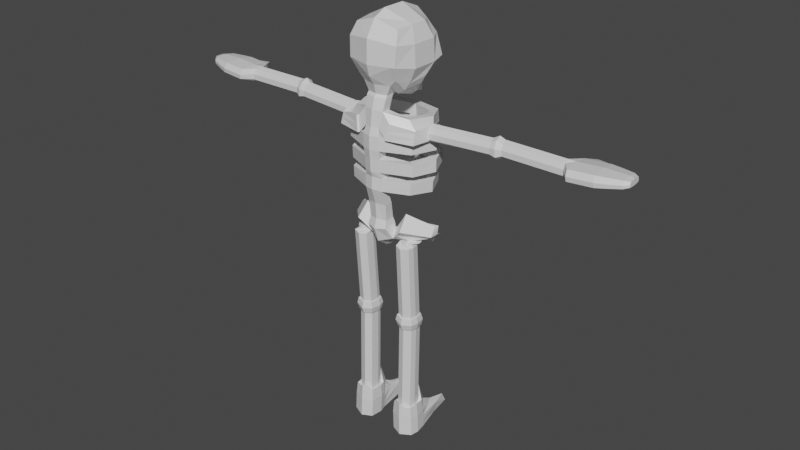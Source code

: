 # Source: Skeleton.blend  (saved by Blender 2.80.75; exported with 4.5.12 LTS)
import bpy
from mathutils import Matrix  # noqa: F401  (used for matrix-valued properties, if any)

bpy.ops.wm.read_factory_settings(use_empty=True)
scene = bpy.context.scene
scene.name = 'Scene'

# ---- collections
col_collection = bpy.data.collections.new('Collection'); scene.collection.children.link(col_collection)

# ---- materials (node trees are filled in below, after node groups)
mat_material = bpy.data.materials.new('Material')
mat_material.alpha_threshold = 0.0
mat_material.use_transparent_shadow = False
mat_material.line_color = (0.0, 0.0, 0.0, 1.0)

# ---- material node trees
mat_material.use_nodes = True; mat_material.node_tree.nodes.clear()
_N = mat_material.node_tree.nodes; _L = mat_material.node_tree.links
n0 = _N.new('ShaderNodeOutputMaterial'); n0.name = 'Material Output'; n0.location = (300, 300)
n1 = _N.new('ShaderNodeBsdfPrincipled'); n1.name = 'Principled BSDF'; n1.location = (10, 300)
n1.distribution = 'GGX'
n1.subsurface_method = 'BURLEY'
n1.inputs[2].default_value = 0.4
n1.inputs[3].default_value = 1.45
n1.inputs[27].default_value = (0.0, 0.0, 0.0, 1.0)
n1.inputs[28].default_value = 1.0
_L.new(n1.outputs[0], n0.inputs[0])
n0.is_active_output = True

# ---- world
world_world = bpy.data.worlds.new('World'); scene.world = world_world
world_world.use_nodes = True; world_world.node_tree.nodes.clear()
_N = world_world.node_tree.nodes; _L = world_world.node_tree.links
n0 = _N.new('ShaderNodeOutputWorld'); n0.name = 'World Output'; n0.location = (300, 300)
n1 = _N.new('ShaderNodeBackground'); n1.name = 'Background'; n1.location = (10, 300)
n1.inputs[0].default_value = (0.05088, 0.05088, 0.05088, 1.0)
_L.new(n1.outputs[0], n0.inputs[0])
n0.is_active_output = True
world_world.color = (0.05088, 0.05088, 0.05088)
world_world.use_sun_shadow = False
world_world.sun_shadow_jitter_overblur = 0.0

# ---- meshes
me_cube = bpy.data.meshes.new('Cube')
me_cube.from_pydata([(0.5337, 0.3061, 3.045), (0.5758, 0.4853, 2.227), (-0.4424, 0.4571, 3.072), (-0.6393, 0.0, 0.06368), (-0.6626, 0.0, 2.211), (0.6454, 0.0, 3.174), (-0.509, 0.0, 3.225), (0.7702, 0.0, 2.086), (0.1778, 0.5719, 2.138), (-0.1817, 0.5015, 2.065), (-0.09369, 0.4895, 3.102), (0.2433, 0.4895, 3.102), (0.336, 0.0, 2.099), (-0.1431, 0.0, 1.937), (-0.2429, 0.0, 3.344), (0.2331, 0.0, 3.344), (0.6206, 0.4575, 2.799), (0.6441, 0.5698, 2.397), (-0.5635, 0.5214, 2.832), (-0.5838, 0.5041, 2.445), (0.7802, 0.0, 2.797), (0.8568, 0.0, 2.337), (-0.3675, 0.3963, -2.743), (-0.7277, 0.0, 2.44), (-0.185, 0.6171, 2.796), (-0.1898, 0.6407, 2.367), (0.08187, 0.4233, -2.752), (0.3378, 0.6407, 2.367), (-0.5871, 0.1795, 0.04657), (-0.3778, 0.0, 0.05889), (0.652, 0.2402, 2.09), (-0.4042, 0.1664, 0.0465), (0.05778, 0.3701, 2.099), (0.6611, 0.0, 2.07), (-0.2258, 0.2411, 1.858), (0.6456, 0.1694, 2.042), (-0.5498, 0.0, 2.04), (0.698, 0.0, 1.821), (0.5862, 0.2023, 1.832), (0.1594, 0.4877, 1.978), (-0.2024, 0.4133, 1.938), (0.1592, 0.3585, 1.953), (0.5893, 0.0, 1.837), (-0.1967, 0.2602, 1.834), (-0.4613, 0.2988, 2.05), (0.5162, 0.1371, 1.857), (-0.466, 0.4223, 2.171), (0.6625, 0.0, 1.666), (0.5504, 0.1913, 1.677), (0.2297, 0.3412, 1.794), (0.2349, 0.2186, 1.7), (0.5538, 0.0, 1.681), (0.4804, 0.1262, 1.702), (-0.2464, 0.1957, 1.849), (-0.2187, 0.0, 1.85), (-0.44, 0.2099, 1.851), (-0.4956, 0.0, 1.856), (-0.2889, 0.2025, 1.793), (-0.2612, 0.0, 1.793), (-0.4826, 0.2166, 1.794), (-0.5382, 0.0, 1.799), (-0.3588, 0.1906, 1.562), (-0.3296, 0.0, 1.56), (-0.5515, 0.2031, 1.581), (-0.6048, 0.0, 1.592), (-0.411, 0.1349, 1.276), (-0.3828, 0.0, 1.266), (-0.5957, 0.146, 1.277), (-0.6466, 0.0, 1.27), (-0.4302, 0.1702, 1.119), (-0.4015, 0.0, 1.12), (-0.6312, 0.1849, 1.121), (-0.6888, 0.0, 1.126), (-0.4344, 0.1667, 0.8499), (-0.4057, 0.0, 0.8506), (-0.6354, 0.1814, 0.8514), (-0.6931, 0.0, 0.8566), (-0.4138, 0.1521, 0.6899), (-0.3849, 0.0, 0.6488), (-0.6161, 0.1669, 0.678), (-0.6745, 0.0, 0.6793), (-0.3717, 0.0, 0.389), (-0.6029, 0.1634, 0.4182), (-0.6612, 0.0, 0.4195), (-0.224, 0.4653, 1.452), (-0.3129, 0.611, 1.463), (-0.2822, 0.4792, 1.238), (-0.371, 0.625, 1.249), (-0.2465, 0.5545, 1.084), (-0.3796, 0.7149, 1.091), (-0.2514, 0.5559, 0.8348), (-0.3845, 0.7163, 0.8417), (-0.2374, 0.5505, 0.6212), (-0.2422, 0.5518, 0.3807), (-0.348, 0.7123, 0.6366), (-0.3369, 0.7135, 0.3964), (0.1468, 0.6221, 1.433), (0.1436, 0.7927, 1.445), (0.1112, 0.6389, 1.205), (0.108, 0.8095, 1.217), (0.09786, 0.7085, 1.081), (0.0909, 0.8948, 1.07), (0.09445, 0.7123, 0.8319), (0.1001, 0.8985, 0.8333), (0.09155, 0.7109, 0.651), (0.08815, 0.7145, 0.4105), (0.09723, 0.8986, 0.6524), (0.09383, 0.9023, 0.412), (0.4118, 0.4775, 1.396), (0.5512, 0.5761, 1.405), (0.4139, 0.498, 1.165), (0.5533, 0.5966, 1.174), (0.4215, 0.5553, 1.077), (0.5748, 0.6612, 1.079), (0.4226, 0.5603, 0.8283), (0.5758, 0.6662, 0.8297), (0.4275, 0.5589, 0.6473), (0.4284, 0.5638, 0.4068), (0.582, 0.6657, 0.6487), (0.5829, 0.6706, 0.4082), (0.6212, 0.0, 1.343), (0.7619, 0.0, 1.345), (0.6359, 0.0, 1.125), (0.7766, 0.0, 1.127), (-0.6236, 0.0, 0.3104), (-0.5714, 0.1984, 0.2931), (0.6426, 0.0, 0.8111), (0.7959, 0.0, 0.8125), (0.6498, 0.0, 0.6304), (0.6503, 0.0, 0.3894), (-0.3621, 0.0, 0.3056), (0.8049, 0.0, 0.3908), (0.714, 0.1244, 1.361), (0.7287, 0.1413, 1.142), (0.5736, 0.1005, 1.357), (0.5883, 0.1175, 1.138), (0.754, 0.1398, 0.3984), (0.5995, 0.1154, 0.397), (0.7531, 0.1387, 0.6389), (0.5986, 0.1143, 0.6375), (0.5922, 0.1242, 0.8186), (-0.3885, 0.1853, 0.293), (0.7455, 0.1485, 0.82), (0.6416, 0.0, 1.06), (0.7949, 0.0, 1.061), (0.7445, 0.1473, 1.069), (0.5912, 0.1231, 1.067), (0.804, 0.0, 0.6313), (-0.3741, 0.0, 0.3889), (-0.4005, 0.1486, 0.4301), (-0.2709, 0.5366, 0.26), (-0.2747, 0.5231, 0.04344), (-0.3574, 0.6821, 0.2512), (-0.3612, 0.6686, 0.03469), (0.07275, 0.6809, 0.2323), (0.0702, 0.6695, 0.01565), (0.0776, 0.85, 0.2222), (0.07504, 0.8386, 0.00552), (0.3721, 0.5443, 0.2396), (0.3734, 0.5341, 0.02288), (0.5113, 0.6408, 0.2347), (0.5127, 0.6305, 0.01799), (0.6392, 0.0, 0.2848), (0.6276, 0.0, 0.05529), (0.767, 0.0, 0.0569), (0.7209, 0.1662, 0.05253), (0.5815, 0.1438, 0.05241), (0.7322, 0.1797, 0.2816), (0.5927, 0.1574, 0.2815), (0.7783, 0.0, 0.2859), (0.6392, 0.0, 0.2848), (0.7783, 0.0, 0.2859), (0.7322, 0.1797, 0.2816), (0.5927, 0.1574, 0.2815), (-0.6051, 0.2995, 1.09), (-0.561, 0.3567, 1.395), (-0.3804, 0.7785, 1.062), (-0.3223, 0.7645, 1.277), (-0.6416, 0.3195, 1.096), (-0.5975, 0.3767, 1.4), (-0.4962, 0.8473, 1.086), (-0.438, 0.8333, 1.3), (0.06337, 0.8923, 1.062), (0.1118, 0.8718, 1.324), (-0.1701, 0.9142, 1.093), (-0.09608, 0.8937, 1.383), (0.01887, 0.9234, 1.097), (0.07275, 0.9043, 1.317), (-0.1578, 0.9439, 1.125), (-0.1076, 0.9247, 1.333), (-0.3802, 0.7989, 1.289), (-0.5792, 0.3667, 1.398), (-0.6234, 0.3095, 1.093), (-0.4383, 0.8129, 1.074), (0.03531, 0.8828, 1.363), (-0.04971, 0.9032, 1.049), (-0.005529, 0.9145, 1.372), (-0.08322, 0.9336, 1.071), (-0.3562, 0.0, 1.413), (-0.3849, 0.1627, 1.419), (-0.5736, 0.1745, 1.429), (-0.6257, 0.0, 1.431), (-0.2531, 0.4723, 1.345), (-0.342, 0.618, 1.356), (0.129, 0.6305, 1.319), (0.1258, 0.8011, 1.331), (0.4128, 0.4878, 1.281), (0.5523, 0.5864, 1.29), (0.6286, 0.0, 1.234), (0.7692, 0.0, 1.236), (0.581, 0.109, 1.248), (0.7214, 0.1328, 1.251), (-0.583, 0.3281, 1.243), (-0.3514, 0.7715, 1.17), (-0.6196, 0.3481, 1.248), (-0.4671, 0.8403, 1.193), (0.1242, 0.8821, 1.186), (-0.1386, 0.9039, 1.226), (0.08335, 0.9139, 1.195), (-0.1593, 0.9343, 1.235), (-0.6013, 0.3381, 1.245), (-0.3019, 0.183, -0.2665), (-0.4847, 0.1961, -0.2665), (-0.5369, 0.0, -0.2494), (-0.2754, 0.0, -0.2542), (-0.2437, 0.171, -0.594), (-0.4582, 0.1863, -0.5939), (-0.5194, 0.0, -0.5739), (-0.2127, 0.0, -0.5795), (-0.2201, 0.1974, -0.6949), (-0.5048, 0.2064, -0.7388), (-0.5774, 0.0, -0.7649), (-0.1701, 0.0, -0.7111), (-0.2238, 0.2281, -0.8291), (-0.3478, 0.2519, -0.9831), (-0.4723, 0.0, -1.061), (-0.1774, 0.0, -0.8226), (0.02934, 0.2252, -1.097), (0.03065, 0.2307, -1.145), (-0.2193, 0.0, -1.233), (0.07565, 0.0, -1.091), (0.3208, 0.0865, -1.072), (0.5054, 0.1163, -1.166), (0.6203, 0.0, -1.221), (0.4, 0.0, -1.079), (-0.2178, 0.4622, -0.4534), (-0.4586, 0.5018, -0.7352), (-0.02888, 0.4873, -0.7142), (0.0246, 0.4748, -0.9879), (0.04916, 0.7571, -0.9976), (0.2183, 0.7519, -1.096), (0.104, 0.8827, -0.7081), (-0.03735, 0.9059, -0.8735), (0.1917, 0.9021, -0.7119), (0.1616, 0.9035, -0.8772), (0.1811, 0.07313, -1.241), (0.1838, 0.3691, -1.112), (0.5216, 0.5458, -1.166), (0.4249, 0.7837, -0.9949), (0.08142, 0.6947, -0.7131), (-0.05689, 0.6724, -0.5808), (0.04074, 0.6966, -0.9364), (0.07212, 0.4988, -1.125), (-0.4466, 0.5087, -1.088), (-0.248, 0.7039, -0.8043), (0.3044, 0.5764, -1.053), (0.3514, 0.3095, -1.204), (-0.2208, 0.3452, -0.6412), (-0.4032, 0.3769, -0.8591), (0.02763, 0.3528, -1.066), (0.0002282, 0.3562, -0.9058), (0.005907, 0.8315, -0.9355), (0.19, 0.8277, -0.9868), (0.1825, 0.2211, -1.177), (0.4733, 0.6648, -1.08), (0.3279, 0.4429, -1.129), (-0.1986, 0.6042, -0.8973), (-0.1586, 0.2413, -1.064), (-0.3458, 0.0, -1.147), (-0.09721, 0.2267, -0.9632), (-0.0509, 0.0, -0.9567), (-0.1233, 0.4747, -0.5838), (0.1337, 0.7545, -1.047), (0.06214, 0.9047, -0.8753), (0.1479, 0.8924, -0.71), (-0.04925, 0.4982, -0.9849), (0.01226, 0.6835, -0.6469), (0.09794, 0.8296, -0.9612), (-0.1103, 0.3507, -0.7735), (-0.2098, 0.5858, -0.9747), (-0.2137, 0.4832, -0.9827), (-0.1036, 0.6041, -0.9812), (-0.1018, 0.5092, -0.9836), (-0.2399, 0.5456, -0.9738), (-0.1555, 0.4577, -0.9764), (-0.1579, 0.6214, -0.9772), (-0.08161, 0.5474, -0.9835), (-0.2941, 0.3969, -1.013), (-0.2847, 0.6462, -0.9936), (-0.0265, 0.6906, -1.009), (-0.02218, 0.4601, -1.015), (-0.3577, 0.5485, -0.9916), (-0.1527, 0.335, -0.9978), (-0.1585, 0.7327, -0.9998), (0.02691, 0.5528, -1.015), (-0.2626, 0.6772, -1.071), (-0.04953, 0.5247, -1.084), (-0.2104, 0.3597, -1.09), (-0.3834, 0.6605, -1.069), (-0.3912, 0.3645, -1.074), (-0.1123, 0.6482, -1.076), (-0.11, 0.3899, -1.089), (-0.3307, 0.4929, -2.885), (-0.1468, 0.662, -2.876), (0.06629, 0.509, -2.883), (-0.09462, 0.3439, -2.88), (-0.2676, 0.6453, -2.874), (-0.2754, 0.3495, -2.865), (0.003486, 0.6328, -2.88), (0.005781, 0.374, -2.881), (-0.3653, 0.4915, -4.711), (-0.1813, 0.66, -4.694), (0.03177, 0.5075, -4.708), (-0.1291, 0.3424, -4.713), (-0.3021, 0.6432, -4.692), (-0.3099, 0.3473, -4.698), (-0.03104, 0.631, -4.699), (-0.02874, 0.3726, -4.713), (0.1477, 2.147, 1.24), (0.1371, 2.138, 1.362), (-0.09497, 2.168, 1.28), (-0.0433, 2.158, 1.378), (0.05878, 2.148, 1.417), (-0.01891, 2.167, 1.116), (0.08318, 2.157, 1.142), (-0.09352, 2.177, 1.171), (0.1853, 2.366, 1.251), (0.2128, 2.253, 1.238), (0.1988, 2.24, 1.399), (-0.1072, 2.282, 1.291), (-0.03906, 2.268, 1.421), (0.09559, 2.254, 1.472), (-0.006879, 2.281, 1.075), (0.1278, 2.267, 1.109), (-0.1053, 2.295, 1.147), (0.1986, 3.594, 1.241), (0.1747, 2.356, 1.374), (-0.05736, 2.388, 1.291), (-0.005695, 2.377, 1.39), (0.09639, 2.367, 1.428), (0.0187, 2.387, 1.127), (0.1208, 2.376, 1.153), (-0.05591, 2.398, 1.182), (0.1884, 3.583, 1.363), (-0.0447, 3.606, 1.281), (0.007314, 3.598, 1.379), (0.1097, 3.591, 1.417), (0.03133, 3.608, 1.117), (0.1338, 3.601, 1.142), (-0.04364, 3.616, 1.171), (-0.3705, 0.7377, -5.272), (-0.3531, 0.6962, -4.639), (-0.1861, 0.7194, -4.642), (-0.1869, 0.7632, -5.275), (-0.3824, 0.288, -5.28), (-0.3639, 0.2873, -4.647), (-0.4404, 0.4865, -4.56), (-0.4665, 0.5071, -5.301), (-0.1141, 0.2806, -4.668), (0.02146, 0.6793, -4.649), (0.1082, 0.5086, -4.301), (0.02463, 0.3223, -4.667), (0.04142, 0.7191, -5.283), (1.053, 0.4943, -5.305), (0.04491, 0.3265, -5.303), (-0.1077, 0.2806, -5.303), (-0.1764, 0.52, -5.299), (-0.3688, 0.7321, -5.141), (-0.3671, 0.7264, -5.01), (-0.3653, 0.7207, -4.878), (-0.1817, 0.7462, -4.881), (-0.1835, 0.7519, -5.012), (-0.1852, 0.7575, -5.144), (-0.3807, 0.2823, -5.149), (-0.3789, 0.2766, -5.018), (-0.3772, 0.271, -4.886), (-0.4613, 0.4901, -4.906), (-0.4631, 0.4958, -5.038), (-0.4648, 0.5014, -5.169), (0.04315, 0.7135, -5.152), (0.04488, 0.7078, -5.02), (0.04661, 0.7021, -4.889), (0.2962, 0.4953, -4.839), (0.5472, 0.4767, -4.99), (0.9375, 0.4949, -5.085), (0.04664, 0.3208, -5.172), (0.04837, 0.3151, -5.04), (0.0501, 0.3095, -4.909), (-0.1025, 0.2636, -4.909), (-0.1042, 0.2693, -5.041), (-0.106, 0.2749, -5.172), (-0.3755, 0.3144, -0.9211), (0.01478, 0.2907, -1.002), (0.02754, 0.7943, -0.9666), (-0.2223, 0.2866, -0.7352), (0.02914, 0.2917, -1.106), (0.2042, 0.7898, -1.042), (0.1818, 0.1471, -1.209), (0.4975, 0.6053, -1.123), (0.3396, 0.3762, -1.166), (-0.1037, 0.2887, -0.8684), (0.1158, 0.792, -1.004), (-0.2268, 0.5144, -0.9783), (-0.1307, 0.6127, -0.9792), (-0.3259, 0.4727, -1.002), (-0.09251, 0.7117, -1.005), (-0.415, 0.5846, -1.078), (-0.08093, 0.5865, -1.08), (-0.2992, 0.5691, -2.879), (0.03489, 0.5709, -2.881), (-0.3337, 0.5673, -4.702), (0.0003657, 0.5692, -4.703), (-0.3967, 0.5914, -4.652), (0.06486, 0.594, -4.475), (-0.4185, 0.6224, -5.286), (0.5694, 0.574, -5.3), (0.1727, 0.5925, -4.821), (0.3565, 0.5891, -4.969), (0.6204, 0.5941, -5.075), (-0.4133, 0.6054, -4.892), (-0.4151, 0.6111, -5.024), (-0.4168, 0.6168, -5.155), (-0.02232, 0.678, -0.6138), (-0.1655, 0.3479, -0.7074), (-0.1605, 0.2274, -0.8961), (-0.1142, 0.0, -0.8897), (-0.1706, 0.4685, -0.5186), (0.09146, 0.7558, -1.022), (0.0124, 0.9053, -0.8744), (0.1259, 0.8875, -0.7091), (0.05193, 0.8305, -0.9484), (-0.0926, 0.5757, -0.9823), (0.0002076, 0.6217, -1.012), (-0.07979, 0.4573, -1.087), (0.03603, 0.4415, -2.882), (0.001513, 0.44, -4.71), (0.06644, 0.4155, -4.484), (0.571, 0.3955, -5.31), (0.1743, 0.414, -4.83), (0.3581, 0.4106, -4.978), (0.622, 0.4156, -5.084), (-0.163, 0.2876, -0.8018), (0.07169, 0.7932, -0.9853), (-0.4091, 0.0, -1.104), (-0.2532, 0.2466, -1.024), (-0.1846, 0.4705, -0.9795), (-0.2234, 0.3659, -1.005), (-0.4189, 0.4366, -1.081), (-0.3031, 0.4212, -2.875), (-0.3376, 0.4194, -4.704), (-0.4021, 0.3869, -4.547), (-0.4245, 0.3975, -5.29), (-0.4193, 0.3805, -4.896), (-0.421, 0.3862, -5.028), (-0.4227, 0.3919, -5.159), (0.4416, 3.715, 1.255), (0.4328, 3.706, 1.351), (-0.2589, 3.773, 1.283), (-0.1995, 3.76, 1.389), (0.133, 3.732, 1.402), (0.073, 3.754, 1.164), (0.3915, 3.727, 1.177), (-0.2467, 3.782, 1.195), (0.4438, 4.42, 1.293), (0.4768, 4.202, 1.277), (0.468, 4.193, 1.373), (-0.2237, 4.26, 1.305), (-0.1643, 4.247, 1.411), (0.1682, 4.219, 1.424), (0.1082, 4.242, 1.186), (0.4267, 4.214, 1.199), (-0.2115, 4.269, 1.217), (0.3984, 4.652, 1.31), (0.4362, 4.413, 1.375), (-0.1557, 4.47, 1.317), (-0.1049, 4.459, 1.407), (0.1797, 4.435, 1.418), (0.1283, 4.454, 1.215), (0.4009, 4.431, 1.227), (-0.1453, 4.478, 1.242), (0.3324, 4.756, 1.321), (0.3924, 4.646, 1.375), (-0.07308, 4.691, 1.329), (-0.0331, 4.682, 1.401), (0.1907, 4.663, 1.409), (0.1503, 4.678, 1.249), (0.3646, 4.66, 1.258), (-0.06488, 4.697, 1.27), (0.3283, 4.751, 1.365), (0.01033, 4.782, 1.334), (0.03764, 4.776, 1.383), (0.1905, 4.764, 1.389), (0.1629, 4.774, 1.279), (0.3093, 4.761, 1.285), (0.01594, 4.786, 1.293), (0.1754, 4.769, 1.332), (0.09045, 3.996, 1.175), (-0.2292, 4.023, 1.206), (0.4591, 3.956, 1.266), (0.4089, 3.968, 1.188), (-0.182, 4.002, 1.4), (-0.2414, 4.014, 1.294), (0.4502, 3.947, 1.362), (0.1505, 3.973, 1.413), (0.6398, 3.859, 1.205), (0.6358, 3.847, 1.301), (0.5926, 3.835, 1.127), (0.5616, 4.029, 1.216), (0.5144, 4.004, 1.138), (0.5576, 4.017, 1.312), (0.7391, 3.948, 1.164), (0.7358, 3.939, 1.243), (0.7008, 3.928, 1.102), (0.6757, 4.085, 1.173), (0.6374, 4.066, 1.11), (0.6724, 4.076, 1.251), (-0.3472, 0.4951, -2.629), (-0.284, 0.6475, -2.617), (-0.1111, 0.3461, -2.625), (-0.2918, 0.3516, -2.61), (-0.1632, 0.6641, -2.619), (-0.01299, 0.635, -2.624), (0.04981, 0.5112, -2.627), (-0.0107, 0.3763, -2.626), (-0.3156, 0.5713, -2.623), (0.01841, 0.5731, -2.625), (0.01956, 0.4438, -2.627), (-0.3195, 0.4234, -2.62), (-0.3057, 0.6704, -2.617), (-0.2897, 0.6683, -2.866), (-0.3148, 0.3275, -2.609), (-0.2988, 0.3254, -2.856), (0.008409, 0.6559, -2.624), (0.02439, 0.6538, -2.873), (0.01107, 0.3561, -2.627), (0.02705, 0.3539, -2.875), (-0.3423, 0.5821, -2.624), (-0.3263, 0.58, -2.873), (0.0448, 0.5842, -2.626), (0.06079, 0.582, -2.875), (0.04613, 0.4343, -2.628), (0.06211, 0.4321, -2.876), (-0.3468, 0.4107, -2.62), (-0.3309, 0.4085, -2.868), (-0.3629, 0.4916, -2.879), (-0.3789, 0.4938, -2.631), (-0.0893, 0.319, -2.873), (-0.1053, 0.3212, -2.626), (-0.1497, 0.6876, -2.869), (-0.1657, 0.6897, -2.62), (0.09718, 0.5103, -2.876), (0.08119, 0.5125, -2.628), (-0.509, 0.0, 3.225), (-0.4531, 0.3836, 3.096), (0.5337, 0.3061, 3.045), (0.6454, 0.0, 3.174), (0.2416, 0.4108, 3.141), (0.2331, 0.0, 3.344), (-0.1177, 0.4108, 3.141), (-0.2429, 0.0, 3.344), (0.122, 0.5127, -2.753), (-0.09126, 0.294, -2.75), (-0.7277, 0.0, 2.44), (-0.607, 0.423, 2.445), (-0.7159, 0.0, 2.906), (-0.588, 0.4376, 2.844), (-0.4756, 0.2507, 2.049), (-0.5498, 0.0, 2.04), (-0.4977, 0.3544, 2.177), (-0.6626, 0.0, 2.211), (-0.4489, 0.1761, 1.851), (-0.4898, 0.02174, 1.855), (-0.4915, 0.1818, 1.795), (-0.5324, 0.02244, 1.799), (-0.5601, 0.1705, 1.583), (-0.5992, 0.02105, 1.591), (-0.6039, 0.1225, 1.276), (-0.6413, 0.01512, 1.271), (-0.6404, 0.1551, 1.121), (-0.6829, 0.01915, 1.125), (-0.6447, 0.1522, 0.8522), (-0.6871, 0.01879, 0.8561), (-0.6255, 0.14, 0.6782), (-0.6684, 0.01729, 0.6792), (-0.6122, 0.1371, 0.4184), (-0.6552, 0.01692, 0.4194), (-0.5955, 0.1506, 0.04932), (-0.6339, 0.01859, 0.06191), (-0.4, 0.1396, 0.04849), (-0.3805, 0.01724, 0.05761), (-0.5798, 0.1665, 0.2959), (-0.6182, 0.02055, 0.3086), (-0.3963, 0.1247, 0.4235), (-0.3768, 0.01539, 0.3932), (-0.3843, 0.1555, 0.295), (-0.3648, 0.0192, 0.3043), (-0.582, 0.1465, 1.429), (-0.6203, 0.01808, 1.431), (-0.4931, 0.1645, -0.2637), (-0.5315, 0.02031, -0.2511), (-0.2976, 0.1536, -0.2646), (-0.2782, 0.01896, -0.2554), (-0.468, 0.1564, -0.5907), (-0.5131, 0.0193, -0.5759), (-0.2387, 0.1435, -0.5917), (-0.2159, 0.01772, -0.581), (-0.5165, 0.1732, -0.743), (-0.5699, 0.02138, -0.7622), (-0.212, 0.1656, -0.6975), (-0.1753, 0.02045, -0.7094), (-0.3678, 0.2114, -0.9956), (-0.4594, 0.0261, -1.053), (-0.2163, 0.1914, -0.828), (-0.1822, 0.02363, -0.8233), (-0.009554, 0.1936, -1.159), (-0.1934, 0.0239, -1.224), (0.03679, 0.189, -1.096), (0.07085, 0.02334, -1.092), (0.5239, 0.09758, -1.175), (0.6084, 0.01205, -1.216), (0.3336, 0.07259, -1.073), (0.3918, 0.008962, -1.078), (-0.05569, 0.02348, -0.9574), (-0.08976, 0.1902, -0.9622), (-0.1887, 0.2025, -1.077), (-0.3264, 0.025, -1.138), (-0.119, 0.02356, -0.8903), (-0.153, 0.1908, -0.8951), (-0.2783, 0.2069, -1.037), (-0.3929, 0.02555, -1.096), (-0.1603, 0.7154, -2.744), (-0.3308, 0.3013, -2.73), (-0.5838, 0.5041, 2.445), (-0.4041, 0.4914, -2.756), (-0.7159, 0.0, 2.906), (0.08035, 0.5947, -2.751), (0.03874, 0.6767, -2.749), (-0.1898, 0.6407, 2.367), (0.3426, 0.6171, 2.796), (-0.3623, 0.5924, -2.748), (0.04178, 0.3339, -2.752), (-0.7277, 0.0, 2.44), (-0.3205, 0.6933, -2.74), (-0.607, 0.423, 2.445), (0.6657, 0.3206, 2.724), (0.6832, 0.4153, 2.442), (0.779, 0.06724, 2.605), (0.8066, 0.09105, 2.424), (0.4945, 0.3126, 2.714), (0.512, 0.4073, 2.432), (0.6078, 0.05926, 2.595), (0.6354, 0.08307, 2.414)], [], [(575, 563, 2, 18), (648, 11, 0, 16), (20, 565, 5), (8, 1, 30), (569, 562, 6, 14), (565, 567, 15, 5), (567, 569, 14, 15), (594, 82, 125, 600), (82, 149, 141, 125), (18, 2, 10, 24), (24, 10, 11, 648), (9, 25, 27, 8), (544, 557, 571, 650), (46, 19, 25, 9), (548, 561, 570, 645), (1, 17, 21, 7, 30), (8, 27, 17, 1), (559, 542, 646, 640), (578, 573, 19, 46), (552, 555, 643, 22), (34, 44, 43), (45, 41, 50, 52), (576, 44, 55, 580), (34, 32, 12, 13), (32, 35, 33, 12), (32, 34, 43, 41), (9, 8, 39, 40), (38, 37, 47, 48), (42, 45, 52, 51), (40, 39, 49), (46, 9, 40), (31, 28, 153, 151), (49, 48, 52, 50), (46, 40, 43, 44), (40, 49, 50, 43), (52, 48, 47, 51), (577, 36, 4, 579), (39, 38, 48, 49), (41, 43, 50), (38, 39, 41, 45, 42, 37), (41, 39, 8, 32), (8, 30, 35, 32), (30, 7, 33, 35), (53, 54, 58, 57), (34, 13, 54, 53), (44, 34, 53, 55), (57, 58, 62, 61), (55, 53, 57, 59), (580, 55, 59, 582), (82, 79, 94, 95), (59, 57, 61, 63), (582, 59, 63, 584), (67, 65, 69, 71), (606, 200, 67, 586), (199, 198, 66, 65), (69, 70, 74, 73), (586, 67, 71, 588), (65, 66, 70, 69), (73, 74, 78, 77), (199, 65, 86, 202), (588, 71, 75, 590), (149, 82, 95, 93), (75, 73, 77, 79), (590, 75, 79, 592), (592, 79, 82, 594), (77, 78, 81, 149), (85, 84, 96, 97), (93, 95, 107, 105), (203, 85, 97, 205), (200, 63, 175, 212), (69, 73, 90, 88), (77, 149, 93, 92), (63, 61, 84, 85), (75, 71, 89, 91), (65, 67, 87, 86), (71, 69, 88, 89), (73, 75, 91, 90), (79, 77, 92, 94), (105, 107, 119, 117), (205, 97, 109, 207), (100, 102, 114, 112), (91, 89, 101, 103), (89, 88, 100, 101), (95, 94, 106, 107), (86, 87, 99, 98), (92, 93, 105, 104), (90, 91, 103, 102), (202, 86, 98, 204), (94, 92, 104, 106), (88, 90, 102, 100), (129, 137, 173, 170), (211, 132, 121, 209), (146, 140, 126, 143), (97, 96, 108, 109), (103, 101, 113, 115), (101, 100, 112, 113), (107, 106, 118, 119), (98, 99, 111, 110), (104, 105, 117, 116), (102, 103, 115, 114), (204, 98, 110, 206), (106, 104, 116, 118), (209, 208, 122, 123), (144, 143, 126, 127), (147, 128, 129, 131), (132, 134, 120, 121), (142, 145, 144, 127), (603, 148, 130, 605), (136, 138, 147, 131), (135, 133, 145, 146), (139, 137, 129, 128), (142, 127, 147, 138), (210, 135, 122, 208), (138, 139, 128, 147), (206, 110, 135, 210), (110, 111, 133, 135), (109, 108, 134, 132), (207, 109, 132, 211), (118, 116, 139, 138), (116, 117, 137, 139), (119, 118, 138, 136), (117, 119, 136, 137), (114, 115, 142, 140), (113, 112, 146, 145), (115, 113, 145, 142), (112, 114, 140, 146), (146, 145, 144, 143), (122, 135, 146, 143), (133, 123, 144, 145), (123, 122, 143, 144), (28, 125, 152, 153), (140, 142, 138, 139), (127, 126, 128, 147), (126, 140, 139, 128), (28, 31, 221, 222), (600, 125, 28, 596), (605, 130, 29, 599), (151, 153, 157, 155), (141, 31, 151, 150), (125, 141, 150, 152), (155, 157, 161, 159), (153, 152, 156, 157), (150, 151, 155, 154), (152, 150, 154, 156), (166, 165, 164, 163), (157, 156, 160, 161), (154, 155, 159, 158), (156, 154, 158, 160), (169, 162, 163, 164), (165, 167, 169, 164), (168, 166, 163, 162), (167, 168, 162, 169), (160, 158, 168, 167), (158, 159, 166, 168), (161, 160, 167, 165), (159, 161, 165, 166), (173, 172, 171, 170), (136, 131, 171, 172), (131, 129, 170, 171), (137, 136, 172, 173), (191, 190, 181, 179), (63, 85, 177, 175), (203, 87, 176, 213), (87, 67, 174, 176), (214, 179, 181, 215), (220, 191, 179, 214), (193, 192, 178, 180), (193, 180, 184, 195), (195, 184, 188, 197), (215, 181, 185, 217), (213, 176, 182, 216), (190, 177, 183, 194), (187, 218, 328, 329), (217, 185, 189, 219), (194, 183, 187, 196), (216, 182, 186, 218), (185, 194, 196, 189), (218, 186, 334, 328), (181, 190, 194, 185), (182, 195, 197, 186), (176, 193, 195, 182), (176, 174, 192, 193), (212, 175, 191, 220), (175, 177, 190, 191), (174, 212, 220, 192), (189, 196, 332, 331), (183, 216, 218, 187), (184, 217, 219, 188), (197, 188, 335, 333), (177, 213, 216, 183), (180, 215, 217, 184), (192, 220, 214, 178), (178, 214, 215, 180), (85, 203, 213, 177), (111, 207, 211, 133), (108, 206, 210, 134), (134, 210, 208, 120), (121, 120, 208, 209), (96, 204, 206, 108), (133, 211, 209, 123), (84, 202, 204, 96), (99, 205, 207, 111), (67, 200, 212, 174), (87, 203, 205, 99), (61, 199, 202, 84), (61, 62, 198, 199), (584, 63, 200, 606), (608, 222, 226, 612), (596, 28, 222, 608), (599, 29, 224, 611), (615, 228, 232, 619), (222, 221, 225, 226), (611, 224, 228, 615), (619, 232, 236, 623), (612, 226, 230, 616), (226, 225, 229, 230), (634, 277, 238, 624), (616, 230, 234, 620), (230, 229, 233, 234), (624, 238, 242, 628), (268, 267, 245, 246), (632, 280, 240, 627), (628, 242, 241, 630), (238, 237, 241, 242), (627, 240, 244, 631), (259, 261, 254, 253), (270, 269, 248, 247), (288, 270, 247, 281), (286, 259, 253, 284), (283, 284, 253, 254), (440, 271, 252, 438), (272, 254, 258, 274), (285, 292, 296, 282), (264, 260, 251, 252), (276, 264, 252, 271), (409, 266, 257, 408), (405, 238, 255, 407), (262, 250, 257, 266), (261, 248, 256, 265), (254, 261, 265, 258), (238, 262, 266, 255), (407, 255, 266, 409), (268, 246, 264, 276), (246, 245, 260, 264), (277, 294, 292, 285), (281, 247, 259, 286), (247, 248, 261, 259), (401, 268, 293, 412), (256, 273, 275, 265), (248, 269, 273, 256), (265, 275, 274, 258), (292, 294, 302, 300), (406, 272, 274, 408), (452, 403, 271, 440), (410, 402, 270, 288), (402, 405, 269, 270), (401, 404, 267, 268), (451, 410, 288, 433), (406, 411, 287, 272), (436, 281, 286, 432), (238, 277, 285, 262), (262, 285, 282, 250), (272, 287, 283, 254), (438, 439, 284, 283), (432, 286, 284, 439), (433, 288, 281, 436), (636, 435, 280, 632), (638, 454, 277, 634), (289, 295, 303, 298), (441, 296, 304, 442), (413, 295, 271, 403), (293, 289, 298, 301), (298, 303, 310, 305), (293, 268, 276, 289), (455, 290, 297, 456), (413, 291, 299, 415), (437, 441, 291, 249), (455, 454, 234, 290), (296, 292, 300, 304), (412, 293, 301, 414), (271, 295, 289, 276), (442, 304, 311, 443), (301, 298, 305, 308), (456, 297, 263, 457), (415, 299, 306, 417), (304, 300, 307, 311), (414, 301, 308, 416), (300, 302, 309, 307), (539, 558, 313, 316), (553, 554, 312, 458), (549, 560, 314, 419), (545, 556, 315, 319), (547, 539, 316, 418), (556, 541, 317, 315), (558, 543, 318, 313), (551, 545, 319, 444), (419, 314, 322, 421), (319, 315, 323, 327), (418, 316, 324, 420), (315, 317, 325, 323), (313, 318, 326, 321), (444, 319, 327, 445), (316, 313, 321, 324), (458, 312, 320, 459), (329, 328, 337, 338), (331, 332, 341, 340), (332, 329, 338, 341), (335, 330, 339, 344), (196, 187, 329, 332), (186, 197, 333, 334), (188, 219, 330, 335), (219, 189, 331, 330), (341, 338, 346, 349), (344, 339, 347, 352), (339, 340, 348, 347), (343, 342, 350, 351), (328, 334, 343, 337), (333, 335, 344, 342), (334, 333, 342, 343), (330, 331, 340, 339), (347, 348, 355, 354), (351, 350, 357, 358), (350, 352, 359, 357), (336, 351, 358, 345), (340, 341, 349, 348), (338, 337, 336, 346), (337, 343, 351, 336), (342, 344, 352, 350), (352, 347, 354, 359), (349, 346, 353, 356), (348, 349, 356, 355), (346, 336, 345, 353), (421, 322, 370, 423), (327, 323, 368, 371), (420, 324, 361, 422), (323, 325, 365, 368), (321, 326, 369, 362), (445, 327, 371, 446), (324, 321, 362, 361), (459, 320, 366, 460), (431, 377, 360, 424), (400, 383, 364, 375), (382, 389, 372, 363), (450, 395, 374, 447), (377, 382, 363, 360), (464, 388, 367, 461), (428, 394, 373, 425), (395, 400, 375, 374), (376, 372, 425, 373), (367, 424, 360, 376), (375, 364, 376), (373, 447, 374, 376), (376, 374, 375), (376, 360, 363), (372, 376, 363), (376, 364, 461, 367), (371, 368, 398, 397), (397, 398, 399, 396), (396, 399, 400, 395), (423, 370, 392, 426), (426, 392, 393, 427), (427, 393, 394, 428), (460, 366, 386, 462), (462, 386, 387, 463), (463, 387, 388, 464), (361, 362, 380, 379), (379, 380, 381, 378), (378, 381, 382, 377), (446, 371, 397, 448), (448, 397, 396, 449), (449, 396, 395, 450), (362, 369, 391, 380), (380, 391, 390, 381), (381, 390, 389, 382), (368, 365, 385, 398), (398, 385, 384, 399), (399, 384, 383, 400), (422, 361, 379, 429), (429, 379, 378, 430), (430, 378, 377, 431), (387, 430, 431, 388), (386, 429, 430, 387), (366, 422, 429, 386), (390, 427, 428, 389), (391, 426, 427, 390), (369, 423, 426, 391), (389, 428, 425, 372), (388, 431, 424, 367), (320, 420, 422, 366), (326, 421, 423, 369), (312, 418, 420, 320), (318, 419, 421, 326), (554, 547, 418, 312), (543, 549, 419, 318), (297, 414, 416, 263), (303, 415, 417, 310), (290, 412, 414, 297), (295, 413, 415, 303), (291, 413, 403, 249), (250, 282, 411, 406), (434, 279, 410, 451), (234, 233, 404, 401), (237, 238, 405, 402), (279, 237, 402, 410), (437, 249, 403, 452), (250, 406, 408, 257), (234, 401, 412, 290), (273, 407, 409, 275), (269, 405, 407, 273), (275, 409, 408, 274), (282, 437, 452, 411), (233, 434, 451, 404), (393, 449, 450, 394), (392, 448, 449, 393), (370, 446, 448, 392), (394, 450, 447, 373), (322, 445, 446, 370), (314, 444, 445, 322), (560, 551, 444, 314), (299, 442, 443, 306), (282, 296, 441, 437), (291, 441, 442, 299), (623, 236, 435, 636), (267, 433, 436, 245), (260, 432, 439, 251), (252, 251, 439, 438), (245, 436, 432, 260), (404, 451, 433, 267), (411, 452, 440, 287), (287, 440, 438, 283), (384, 463, 464, 383), (385, 462, 463, 384), (365, 460, 462, 385), (383, 464, 461, 364), (325, 459, 460, 365), (317, 458, 459, 325), (541, 553, 458, 317), (302, 456, 457, 309), (294, 277, 454, 455), (294, 455, 456, 302), (620, 234, 454, 638), (511, 510, 477, 476), (509, 506, 479, 480), (506, 507, 481, 479), (508, 509, 480, 474), (359, 354, 467, 472), (356, 353, 466, 469), (355, 356, 469, 468), (353, 345, 465, 466), (345, 358, 471, 465), (357, 359, 472, 470), (358, 357, 470, 471), (354, 355, 468, 467), (476, 477, 485, 484), (480, 479, 487, 488), (479, 481, 489, 487), (474, 480, 488, 473), (507, 511, 476, 481), (513, 512, 475, 478), (510, 513, 478, 477), (512, 508, 474, 475), (473, 488, 496, 482), (483, 473, 482, 491), (485, 486, 494, 493), (486, 483, 491, 494), (481, 476, 484, 489), (478, 475, 483, 486), (477, 478, 486, 485), (475, 474, 473, 483), (491, 482, 490, 498), (493, 494, 501, 500), (494, 491, 498, 501), (497, 492, 499, 504), (487, 489, 497, 495), (488, 487, 495, 496), (484, 485, 493, 492), (489, 484, 492, 497), (505, 502, 504, 499), (490, 503, 502, 505), (498, 490, 505, 501), (501, 505, 499, 500), (482, 496, 503, 490), (495, 497, 504, 502), (496, 495, 502, 503), (492, 493, 500, 499), (471, 509, 518, 516), (468, 469, 513, 510), (469, 466, 512, 513), (472, 467, 511, 507), (465, 471, 516, 514), (470, 472, 507, 506), (471, 470, 506, 509), (467, 468, 510, 511), (519, 515, 521, 525), (518, 517, 523, 524), (509, 508, 517, 518), (508, 512, 519, 517), (512, 466, 515, 519), (466, 465, 514, 515), (521, 520, 523, 525), (520, 522, 524, 523), (515, 514, 520, 521), (517, 519, 525, 523), (516, 518, 524, 522), (514, 516, 522, 520), (309, 457, 537, 529), (306, 443, 536, 532), (310, 417, 535, 531), (263, 416, 534, 526), (443, 311, 533, 536), (305, 310, 531, 530), (307, 309, 529, 528), (416, 308, 527, 534), (311, 307, 528, 533), (417, 306, 532, 535), (457, 263, 526, 537), (308, 305, 530, 527), (529, 537, 552, 540), (641, 22, 553, 541), (532, 536, 550, 561), (570, 26, 551, 560), (531, 535, 548, 542), (646, 645, 549, 543), (526, 534, 546, 555), (643, 649, 547, 554), (536, 533, 544, 550), (26, 650, 545, 551), (530, 531, 542, 559), (640, 646, 543, 558), (528, 529, 540, 557), (571, 641, 541, 556), (534, 527, 538, 546), (649, 652, 539, 547), (533, 528, 557, 544), (650, 571, 556, 545), (535, 532, 561, 548), (645, 570, 560, 549), (537, 526, 555, 552), (22, 643, 554, 553), (527, 530, 559, 538), (652, 640, 558, 539), (235, 621, 639, 453), (621, 620, 638, 639), (233, 622, 637, 434), (622, 623, 636, 637), (453, 639, 635, 278), (639, 638, 634, 635), (434, 637, 633, 279), (637, 636, 632, 633), (237, 626, 630, 241), (626, 627, 631, 630), (243, 629, 631, 244), (629, 628, 630, 631), (279, 633, 626, 237), (633, 632, 627, 626), (239, 625, 629, 243), (625, 624, 628, 629), (231, 617, 621, 235), (617, 616, 620, 621), (278, 635, 625, 239), (635, 634, 624, 625), (227, 613, 617, 231), (613, 612, 616, 617), (229, 618, 622, 233), (618, 619, 623, 622), (221, 610, 614, 225), (610, 611, 615, 614), (225, 614, 618, 229), (614, 615, 619, 618), (31, 598, 610, 221), (598, 599, 611, 610), (3, 597, 609, 223), (597, 596, 608, 609), (223, 609, 613, 227), (609, 608, 612, 613), (64, 585, 607, 201), (585, 584, 606, 607), (141, 604, 598, 31), (604, 605, 599, 598), (124, 601, 597, 3), (601, 600, 596, 597), (149, 602, 604, 141), (602, 603, 605, 604), (80, 593, 595, 83), (593, 592, 594, 595), (76, 591, 593, 80), (591, 590, 592, 593), (72, 589, 591, 76), (589, 588, 590, 591), (68, 587, 589, 72), (587, 586, 588, 589), (201, 607, 587, 68), (607, 606, 586, 587), (60, 583, 585, 64), (583, 582, 584, 585), (56, 581, 583, 60), (581, 580, 582, 583), (44, 576, 578, 46), (576, 577, 579, 578), (36, 577, 581, 56), (577, 576, 580, 581), (557, 540, 641, 571), (538, 559, 640, 652), (4, 23, 572, 579), (579, 572, 573, 578), (654, 16, 20, 656), (83, 595, 601, 124), (595, 594, 600, 601), (11, 10, 568, 566), (566, 568, 569, 567), (0, 11, 566, 564), (564, 566, 567, 565), (10, 2, 563, 568), (568, 563, 562, 569), (16, 0, 564), (16, 564, 565, 20), (644, 6, 562, 574), (574, 562, 563, 575), (17, 655, 657, 21), (654, 656, 660, 658), (555, 546, 649, 643), (17, 16, 654, 655), (572, 651, 653, 573), (651, 574, 575, 653), (23, 651, 572), (23, 644, 574, 651), (573, 653, 642, 19), (653, 575, 18, 642), (546, 538, 652, 649), (27, 648, 16, 17), (550, 544, 650, 26), (657, 656, 20, 21), (19, 642, 647, 25), (642, 18, 24, 647), (25, 647, 27), (647, 24, 648, 27), (659, 658, 660, 661), (656, 657, 661, 660), (655, 654, 658, 659), (657, 655, 659, 661), (542, 548, 645, 646), (561, 550, 26, 570), (540, 552, 22, 641)])
_uv = me_cube.uv_layers.new(name='UVMap')
_uv.uv.foreach_set('vector', [0.5417, 0.7299, 0.625, 0.7299, 0.625, 0.75, 0.5417, 0.75, 0.7917, 0.6667, 0.875, 0.6667, 0.875, 0.75, 0.7917, 0.75, 0.2917, 0.612, 0.375, 0.612, 0.375, 0.625, 0.5417, 0.75, 0.625, 0.75, 0.625, 0.8142, 0.5417, 0.112, 0.625, 0.112, 0.625, 0.125, 0.5417, 0.125, 0.375, 0.112, 0.4583, 0.112, 0.4583, 0.125, 0.375, 0.125, 0.4583, 0.112, 0.5417, 0.112, 0.5417, 0.125, 0.4583, 0.125, 0.4, 0.8204, 0.4005, 0.8099, 0.4005, 0.8099, 0.4, 0.8204, 0.4005, 0.8099, 0.4583, 0.8041, 0.4583, 0.8041, 0.4005, 0.8099, 0.7917, 0.5, 0.875, 0.5, 0.875, 0.5833, 0.7917, 0.5833, 0.7917, 0.5833, 0.875, 0.5833, 0.875, 0.6667, 0.7917, 0.6667, 0.625, 0.5833, 0.7083, 0.5833, 0.7083, 0.6667, 0.625, 0.6667, 0.4005, 0.8099, 0.4005, 0.8099, 0.4005, 0.8099, 0.4005, 0.8099, 0.625, 0.5, 0.7083, 0.5, 0.7083, 0.5833, 0.625, 0.5833, 0.4005, 0.8099, 0.4005, 0.8099, 0.4005, 0.8099, 0.4005, 0.8099, 0.125, 0.5, 0.2083, 0.5201, 0.2083, 0.625, 0.125, 0.625, 0.125, 0.5642, 0.625, 0.6667, 0.7083, 0.6667, 0.7083, 0.75, 0.625, 0.75, 0.4005, 0.8099, 0.4005, 0.8099, 0.4005, 0.8099, 0.4005, 0.8099, 0.375, 0.6997, 0.4583, 0.7299, 0.4583, 0.75, 0.375, 0.714, 0.4005, 0.8099, 0.4005, 0.8099, 0.4005, 0.8099, 0.4005, 0.8099, 0.4583, 0.8041, 0.4005, 0.8099, 0.4583, 0.8041, 0.5979, 0.8321, 0.5417, 0.8099, 0.5417, 0.8099, 0.5979, 0.8321, 0.4, 0.8204, 0.4005, 0.8099, 0.4005, 0.8099, 0.4, 0.8204, 0.4583, 0.8041, 0.5417, 0.8099, 0.5417, 0.875, 0.4583, 0.875, 0.5417, 0.8099, 0.5979, 0.8321, 0.6012, 0.875, 0.5417, 0.875, 0.5417, 0.8099, 0.4583, 0.8041, 0.4583, 0.8041, 0.5417, 0.8099, 0.4583, 0.7766, 0.5417, 0.7839, 0.5417, 0.7839, 0.4583, 0.7766, 0.125, 0.5642, 0.125, 0.625, 0.125, 0.625, 0.125, 0.5642, 0.6012, 0.875, 0.5979, 0.8321, 0.5979, 0.8321, 0.6012, 0.875, 0.4583, 0.7766, 0.5417, 0.7839, 0.5417, 0.7839, 0.375, 0.786, 0.4583, 0.7766, 0.4583, 0.7766, 0.4583, 0.8041, 0.4005, 0.8099, 0.4005, 0.8099, 0.4583, 0.8041, 0.5417, 0.7839, 0.625, 0.8142, 0.5979, 0.8321, 0.5417, 0.8099, 0.375, 0.786, 0.4583, 0.7766, 0.4583, 0.8041, 0.4005, 0.8099, 0.4583, 0.7766, 0.5417, 0.7839, 0.5417, 0.8099, 0.4583, 0.8041, 0.5979, 0.8321, 0.625, 0.8142, 0.625, 0.875, 0.6012, 0.875, 0.3978, 0.8683, 0.3975, 0.875, 0.375, 0.875, 0.375, 0.8658, 0.5417, 0.7839, 0.625, 0.8142, 0.625, 0.8142, 0.5417, 0.7839, 0.5417, 0.8099, 0.4583, 0.8041, 0.5417, 0.8099, 0.625, 0.8142, 0.5417, 0.7839, 0.5417, 0.8099, 0.5979, 0.8321, 0.6012, 0.875, 0.125, 0.625, 0.5417, 0.8099, 0.5417, 0.7839, 0.5417, 0.7839, 0.5417, 0.8099, 0.5417, 0.7839, 0.625, 0.8142, 0.5979, 0.8321, 0.5417, 0.8099, 0.625, 0.8142, 0.125, 0.625, 0.6012, 0.875, 0.5979, 0.8321, 0.4583, 0.8041, 0.4583, 0.875, 0.4583, 0.875, 0.4583, 0.8041, 0.4583, 0.8041, 0.4583, 0.875, 0.4583, 0.875, 0.4583, 0.8041, 0.4005, 0.8099, 0.4583, 0.8041, 0.4583, 0.8041, 0.4005, 0.8099, 0.4583, 0.8041, 0.4583, 0.875, 0.4583, 0.875, 0.4583, 0.8041, 0.4005, 0.8099, 0.4583, 0.8041, 0.4583, 0.8041, 0.4005, 0.8099, 0.4, 0.8204, 0.4005, 0.8099, 0.4005, 0.8099, 0.4, 0.8204, 0.4005, 0.8099, 0.4005, 0.8099, 0.4005, 0.8099, 0.4005, 0.8099, 0.4005, 0.8099, 0.4583, 0.8041, 0.4583, 0.8041, 0.4005, 0.8099, 0.4, 0.8204, 0.4005, 0.8099, 0.4005, 0.8099, 0.4, 0.8204, 0.4005, 0.8099, 0.4583, 0.8041, 0.4583, 0.8041, 0.4005, 0.8099, 0.4, 0.8204, 0.4005, 0.8099, 0.4005, 0.8099, 0.4, 0.8204, 0.4583, 0.8041, 0.4583, 0.875, 0.4583, 0.875, 0.4583, 0.8041, 0.4583, 0.8041, 0.4583, 0.875, 0.4583, 0.875, 0.4583, 0.8041, 0.4, 0.8204, 0.4005, 0.8099, 0.4005, 0.8099, 0.4, 0.8204, 0.4583, 0.8041, 0.4583, 0.875, 0.4583, 0.875, 0.4583, 0.8041, 0.4583, 0.8041, 0.4583, 0.875, 0.4583, 0.875, 0.4583, 0.8041, 0.4583, 0.8041, 0.4583, 0.8041, 0.4583, 0.8041, 0.4583, 0.8041, 0.4, 0.8204, 0.4005, 0.8099, 0.4005, 0.8099, 0.4, 0.8204, 0.4583, 0.8041, 0.4005, 0.8099, 0.4005, 0.8099, 0.4583, 0.8041, 0.4005, 0.8099, 0.4583, 0.8041, 0.4583, 0.8041, 0.4005, 0.8099, 0.4, 0.8204, 0.4005, 0.8099, 0.4005, 0.8099, 0.4, 0.8204, 0.4, 0.8204, 0.4005, 0.8099, 0.4005, 0.8099, 0.4, 0.8204, 0.4583, 0.8041, 0.4583, 0.875, 0.4583, 0.875, 0.4583, 0.8041, 0.4005, 0.8099, 0.4583, 0.8041, 0.4583, 0.8041, 0.4005, 0.8099, 0.4583, 0.8041, 0.4005, 0.8099, 0.4005, 0.8099, 0.4583, 0.8041, 0.4005, 0.8099, 0.4005, 0.8099, 0.4005, 0.8099, 0.4005, 0.8099, 0.4005, 0.8099, 0.4005, 0.8099, 0.4005, 0.8099, 0.4005, 0.8099, 0.4583, 0.8041, 0.4583, 0.8041, 0.4583, 0.8041, 0.4583, 0.8041, 0.4583, 0.8041, 0.4583, 0.8041, 0.4583, 0.8041, 0.4583, 0.8041, 0.4005, 0.8099, 0.4583, 0.8041, 0.4583, 0.8041, 0.4005, 0.8099, 0.4005, 0.8099, 0.4005, 0.8099, 0.4005, 0.8099, 0.4005, 0.8099, 0.4583, 0.8041, 0.4005, 0.8099, 0.4005, 0.8099, 0.4583, 0.8041, 0.4005, 0.8099, 0.4583, 0.8041, 0.4583, 0.8041, 0.4005, 0.8099, 0.4583, 0.8041, 0.4005, 0.8099, 0.4005, 0.8099, 0.4583, 0.8041, 0.4005, 0.8099, 0.4583, 0.8041, 0.4583, 0.8041, 0.4005, 0.8099, 0.4583, 0.8041, 0.4005, 0.8099, 0.4005, 0.8099, 0.4583, 0.8041, 0.4005, 0.8099, 0.4005, 0.8099, 0.4005, 0.8099, 0.4005, 0.8099, 0.4583, 0.8041, 0.4583, 0.8041, 0.4583, 0.8041, 0.4583, 0.8041, 0.4005, 0.8099, 0.4005, 0.8099, 0.4005, 0.8099, 0.4005, 0.8099, 0.4005, 0.8099, 0.4583, 0.8041, 0.4583, 0.8041, 0.4005, 0.8099, 0.4005, 0.8099, 0.4005, 0.8099, 0.4005, 0.8099, 0.4005, 0.8099, 0.4583, 0.8041, 0.4005, 0.8099, 0.4005, 0.8099, 0.4583, 0.8041, 0.4583, 0.8041, 0.4583, 0.8041, 0.4583, 0.8041, 0.4583, 0.8041, 0.4583, 0.8041, 0.4005, 0.8099, 0.4005, 0.8099, 0.4583, 0.8041, 0.4583, 0.8041, 0.4583, 0.8041, 0.4583, 0.8041, 0.4583, 0.8041, 0.4005, 0.8099, 0.4583, 0.8041, 0.4583, 0.8041, 0.4005, 0.8099, 0.4583, 0.8041, 0.4583, 0.8041, 0.4583, 0.8041, 0.4583, 0.8041, 0.4583, 0.8041, 0.4583, 0.8041, 0.4583, 0.8041, 0.4583, 0.8041, 0.4005, 0.8099, 0.4005, 0.8099, 0.4005, 0.8099, 0.4005, 0.8099, 0.4583, 0.8041, 0.4583, 0.8041, 0.4583, 0.8041, 0.4583, 0.8041, 0.4005, 0.8099, 0.4583, 0.8041, 0.4583, 0.8041, 0.4005, 0.8099, 0.4005, 0.8099, 0.4005, 0.8099, 0.4005, 0.8099, 0.4005, 0.8099, 0.4005, 0.8099, 0.4583, 0.8041, 0.4583, 0.8041, 0.4005, 0.8099, 0.4005, 0.8099, 0.4005, 0.8099, 0.4005, 0.8099, 0.4005, 0.8099, 0.4583, 0.8041, 0.4005, 0.8099, 0.4005, 0.8099, 0.4583, 0.8041, 0.4583, 0.8041, 0.4583, 0.8041, 0.4583, 0.8041, 0.4583, 0.8041, 0.4583, 0.8041, 0.4005, 0.8099, 0.4005, 0.8099, 0.4583, 0.8041, 0.4583, 0.8041, 0.4583, 0.8041, 0.4583, 0.8041, 0.4583, 0.8041, 0.4005, 0.8099, 0.4583, 0.8041, 0.4583, 0.8041, 0.4005, 0.8099, 0.4005, 0.8099, 0.4583, 0.8041, 0.4583, 0.8041, 0.4005, 0.8099, 0.4005, 0.8099, 0.4583, 0.8041, 0.4583, 0.8041, 0.4005, 0.8099, 0.4005, 0.8099, 0.4583, 0.8041, 0.4583, 0.8041, 0.4005, 0.8099, 0.4005, 0.8099, 0.4583, 0.8041, 0.4583, 0.8041, 0.4005, 0.8099, 0.4005, 0.8099, 0.4005, 0.8099, 0.4005, 0.8099, 0.4005, 0.8099, 0.4583, 0.8677, 0.4583, 0.875, 0.4583, 0.875, 0.4583, 0.8677, 0.4005, 0.8099, 0.4005, 0.8099, 0.4005, 0.8099, 0.4005, 0.8099, 0.4583, 0.8041, 0.4005, 0.8099, 0.4005, 0.8099, 0.4583, 0.8041, 0.4583, 0.8041, 0.4583, 0.8041, 0.4583, 0.8041, 0.4583, 0.8041, 0.4005, 0.8099, 0.4005, 0.8099, 0.4005, 0.8099, 0.4005, 0.8099, 0.4583, 0.8041, 0.4583, 0.8041, 0.4583, 0.8041, 0.4583, 0.8041, 0.4005, 0.8099, 0.4583, 0.8041, 0.4583, 0.8041, 0.4005, 0.8099, 0.4583, 0.8041, 0.4583, 0.8041, 0.4583, 0.8041, 0.4583, 0.8041, 0.4583, 0.8041, 0.4005, 0.8099, 0.4005, 0.8099, 0.4583, 0.8041, 0.4005, 0.8099, 0.4583, 0.8041, 0.4583, 0.8041, 0.4005, 0.8099, 0.4005, 0.8099, 0.4005, 0.8099, 0.4005, 0.8099, 0.4005, 0.8099, 0.4005, 0.8099, 0.4583, 0.8041, 0.4583, 0.8041, 0.4005, 0.8099, 0.4583, 0.8041, 0.4583, 0.8041, 0.4583, 0.8041, 0.4583, 0.8041, 0.4005, 0.8099, 0.4005, 0.8099, 0.4005, 0.8099, 0.4005, 0.8099, 0.4583, 0.8041, 0.4005, 0.8099, 0.4005, 0.8099, 0.4583, 0.8041, 0.4583, 0.8041, 0.4005, 0.8099, 0.4005, 0.8099, 0.4583, 0.8041, 0.4005, 0.8099, 0.4583, 0.8041, 0.4583, 0.8041, 0.4005, 0.8099, 0.4005, 0.8099, 0.4005, 0.8099, 0.4005, 0.8099, 0.4005, 0.8099, 0.4583, 0.8041, 0.4583, 0.8041, 0.4583, 0.8041, 0.4583, 0.8041, 0.4583, 0.8041, 0.4005, 0.8099, 0.4005, 0.8099, 0.4583, 0.8041, 0.4583, 0.8041, 0.4583, 0.8041, 0.4583, 0.8041, 0.4583, 0.8041, 0.4005, 0.8099, 0.4005, 0.8099, 0.4005, 0.8099, 0.4005, 0.8099, 0.4005, 0.8099, 0.4583, 0.8041, 0.4583, 0.8041, 0.4005, 0.8099, 0.4005, 0.8099, 0.4005, 0.8099, 0.4005, 0.8099, 0.4005, 0.8099, 0.4583, 0.8041, 0.4005, 0.8099, 0.4005, 0.8099, 0.4583, 0.8041, 0.4005, 0.8099, 0.4583, 0.8041, 0.4583, 0.8041, 0.4005, 0.8099, 0.4583, 0.8041, 0.4583, 0.8041, 0.4583, 0.8041, 0.4583, 0.8041, 0.4005, 0.8099, 0.4583, 0.8041, 0.4583, 0.8041, 0.4005, 0.8099, 0.4, 0.8204, 0.4005, 0.8099, 0.4005, 0.8099, 0.4, 0.8204, 0.4583, 0.8677, 0.4583, 0.875, 0.4583, 0.875, 0.4583, 0.8677, 0.4583, 0.8041, 0.4005, 0.8099, 0.4005, 0.8099, 0.4583, 0.8041, 0.4583, 0.8041, 0.4583, 0.8041, 0.4583, 0.8041, 0.4583, 0.8041, 0.4005, 0.8099, 0.4583, 0.8041, 0.4583, 0.8041, 0.4005, 0.8099, 0.4583, 0.8041, 0.4005, 0.8099, 0.4005, 0.8099, 0.4583, 0.8041, 0.4005, 0.8099, 0.4005, 0.8099, 0.4005, 0.8099, 0.4005, 0.8099, 0.4583, 0.8041, 0.4583, 0.8041, 0.4583, 0.8041, 0.4583, 0.8041, 0.4005, 0.8099, 0.4583, 0.8041, 0.4583, 0.8041, 0.4005, 0.8099, 0.4583, 0.8041, 0.4005, 0.8099, 0.4005, 0.8099, 0.4583, 0.8041, 0.4005, 0.8099, 0.4005, 0.8099, 0.4005, 0.8099, 0.4005, 0.8099, 0.4583, 0.8041, 0.4583, 0.8041, 0.4583, 0.8041, 0.4583, 0.8041, 0.4005, 0.8099, 0.4583, 0.8041, 0.4583, 0.8041, 0.4005, 0.8099, 0.4005, 0.8099, 0.4583, 0.8041, 0.4583, 0.8041, 0.4005, 0.8099, 0.4005, 0.8099, 0.4005, 0.8099, 0.4005, 0.8099, 0.4005, 0.8099, 0.4583, 0.8041, 0.4583, 0.8041, 0.4583, 0.8041, 0.4583, 0.8041, 0.4005, 0.8099, 0.4583, 0.8041, 0.4583, 0.8041, 0.4005, 0.8099, 0.4005, 0.8099, 0.4583, 0.8041, 0.4583, 0.8041, 0.4005, 0.8099, 0.4583, 0.8041, 0.4583, 0.8041, 0.4583, 0.8041, 0.4583, 0.8041, 0.4005, 0.8099, 0.4005, 0.8099, 0.4005, 0.8099, 0.4005, 0.8099, 0.4583, 0.8041, 0.4005, 0.8099, 0.4005, 0.8099, 0.4583, 0.8041, 0.4583, 0.8041, 0.4005, 0.8099, 0.4005, 0.8099, 0.4583, 0.8041, 0.4005, 0.8099, 0.4005, 0.8099, 0.4005, 0.8099, 0.4005, 0.8099, 0.4005, 0.8099, 0.4583, 0.8041, 0.4583, 0.8041, 0.4005, 0.8099, 0.4583, 0.8041, 0.4005, 0.8099, 0.4005, 0.8099, 0.4583, 0.8041, 0.4005, 0.8099, 0.4005, 0.8099, 0.4005, 0.8099, 0.4005, 0.8099, 0.4005, 0.8099, 0.4005, 0.8099, 0.4005, 0.8099, 0.4005, 0.8099, 0.4005, 0.8099, 0.4005, 0.8099, 0.4005, 0.8099, 0.4005, 0.8099, 0.4005, 0.8099, 0.4005, 0.8099, 0.4005, 0.8099, 0.4005, 0.8099, 0.4005, 0.8099, 0.4005, 0.8099, 0.4005, 0.8099, 0.4005, 0.8099, 0.4005, 0.8099, 0.4005, 0.8099, 0.4005, 0.8099, 0.4005, 0.8099, 0.4005, 0.8099, 0.4005, 0.8099, 0.4005, 0.8099, 0.4005, 0.8099, 0.4005, 0.8099, 0.4005, 0.8099, 0.4005, 0.8099, 0.4005, 0.8099, 0.4005, 0.8099, 0.4005, 0.8099, 0.4005, 0.8099, 0.4005, 0.8099, 0.4005, 0.8099, 0.4005, 0.8099, 0.4005, 0.8099, 0.4005, 0.8099, 0.4005, 0.8099, 0.4005, 0.8099, 0.4005, 0.8099, 0.4005, 0.8099, 0.4005, 0.8099, 0.4005, 0.8099, 0.4005, 0.8099, 0.4005, 0.8099, 0.4005, 0.8099, 0.4005, 0.8099, 0.4005, 0.8099, 0.4005, 0.8099, 0.4005, 0.8099, 0.4005, 0.8099, 0.4005, 0.8099, 0.4005, 0.8099, 0.4005, 0.8099, 0.4005, 0.8099, 0.4005, 0.8099, 0.4005, 0.8099, 0.4005, 0.8099, 0.4005, 0.8099, 0.4005, 0.8099, 0.4005, 0.8099, 0.4005, 0.8099, 0.4005, 0.8099, 0.4005, 0.8099, 0.4005, 0.8099, 0.4005, 0.8099, 0.4005, 0.8099, 0.4005, 0.8099, 0.4005, 0.8099, 0.4005, 0.8099, 0.4005, 0.8099, 0.4005, 0.8099, 0.4005, 0.8099, 0.4005, 0.8099, 0.4005, 0.8099, 0.4005, 0.8099, 0.4005, 0.8099, 0.4005, 0.8099, 0.4005, 0.8099, 0.4005, 0.8099, 0.4005, 0.8099, 0.4005, 0.8099, 0.4005, 0.8099, 0.4005, 0.8099, 0.4005, 0.8099, 0.4005, 0.8099, 0.4005, 0.8099, 0.4005, 0.8099, 0.4005, 0.8099, 0.4005, 0.8099, 0.4005, 0.8099, 0.4005, 0.8099, 0.4005, 0.8099, 0.4005, 0.8099, 0.4005, 0.8099, 0.4005, 0.8099, 0.4005, 0.8099, 0.4005, 0.8099, 0.4005, 0.8099, 0.4005, 0.8099, 0.4005, 0.8099, 0.4005, 0.8099, 0.4005, 0.8099, 0.4005, 0.8099, 0.4005, 0.8099, 0.4005, 0.8099, 0.4005, 0.8099, 0.4005, 0.8099, 0.4005, 0.8099, 0.4005, 0.8099, 0.4005, 0.8099, 0.4005, 0.8099, 0.4005, 0.8099, 0.4005, 0.8099, 0.4005, 0.8099, 0.4005, 0.8099, 0.4005, 0.8099, 0.4005, 0.8099, 0.4005, 0.8099, 0.4005, 0.8099, 0.4005, 0.8099, 0.4005, 0.8099, 0.4005, 0.8099, 0.4005, 0.8099, 0.4005, 0.8099, 0.4005, 0.8099, 0.4005, 0.8099, 0.4005, 0.8099, 0.4005, 0.8099, 0.4005, 0.8099, 0.4005, 0.8099, 0.4005, 0.8099, 0.4005, 0.8099, 0.4005, 0.8099, 0.4005, 0.8099, 0.4005, 0.8099, 0.4005, 0.8099, 0.4583, 0.8041, 0.4583, 0.8041, 0.4583, 0.8041, 0.4583, 0.8041, 0.4583, 0.8041, 0.4583, 0.8041, 0.4583, 0.8041, 0.4583, 0.8041, 0.4005, 0.8099, 0.4583, 0.8041, 0.4583, 0.8041, 0.4005, 0.8099, 0.4583, 0.8041, 0.4583, 0.8041, 0.4583, 0.8041, 0.4583, 0.8041, 0.4005, 0.8099, 0.4005, 0.8099, 0.4005, 0.8099, 0.4005, 0.8099, 0.4583, 0.8041, 0.4583, 0.8041, 0.4583, 0.8041, 0.4583, 0.8041, 0.4005, 0.8099, 0.4005, 0.8099, 0.4005, 0.8099, 0.4005, 0.8099, 0.4005, 0.8099, 0.4005, 0.8099, 0.4005, 0.8099, 0.4005, 0.8099, 0.4005, 0.8099, 0.4005, 0.8099, 0.4005, 0.8099, 0.4005, 0.8099, 0.4583, 0.8041, 0.4583, 0.8041, 0.4583, 0.8041, 0.4583, 0.8041, 0.4583, 0.8041, 0.4583, 0.875, 0.4583, 0.875, 0.4583, 0.8041, 0.4, 0.8204, 0.4005, 0.8099, 0.4005, 0.8099, 0.4, 0.8204, 0.4, 0.8204, 0.4005, 0.8099, 0.4005, 0.8099, 0.4, 0.8204, 0.4, 0.8204, 0.4005, 0.8099, 0.4005, 0.8099, 0.4, 0.8204, 0.4583, 0.8677, 0.4583, 0.875, 0.4583, 0.875, 0.4583, 0.8677, 0.4583, 0.8677, 0.4583, 0.875, 0.4583, 0.875, 0.4583, 0.8677, 0.4005, 0.8099, 0.4583, 0.8041, 0.4583, 0.8041, 0.4005, 0.8099, 0.4583, 0.8677, 0.4583, 0.875, 0.4583, 0.875, 0.4583, 0.8677, 0.4583, 0.8677, 0.4583, 0.875, 0.4583, 0.875, 0.4583, 0.8677, 0.4, 0.8204, 0.4005, 0.8099, 0.4005, 0.8099, 0.4, 0.8204, 0.4005, 0.8099, 0.4583, 0.8041, 0.4583, 0.8041, 0.4005, 0.8099, 0.4, 0.8204, 0.4005, 0.8099, 0.4005, 0.8099, 0.4, 0.8204, 0.4, 0.8204, 0.4005, 0.8099, 0.4005, 0.8099, 0.4, 0.8204, 0.4005, 0.8099, 0.4583, 0.8041, 0.4583, 0.8041, 0.4005, 0.8099, 0.4, 0.8204, 0.4005, 0.8099, 0.4005, 0.8099, 0.4, 0.8204, 0.4005, 0.8099, 0.4583, 0.8041, 0.4583, 0.8041, 0.4005, 0.8099, 0.4583, 0.8677, 0.4583, 0.875, 0.4583, 0.875, 0.4583, 0.8677, 0.4, 0.8204, 0.4005, 0.8099, 0.4583, 0.8041, 0.4583, 0.8155, 0.4005, 0.8099, 0.4583, 0.8041, 0.4583, 0.8041, 0.4005, 0.8099, 0.4583, 0.8677, 0.4583, 0.875, 0.4583, 0.875, 0.4583, 0.8677, 0.4583, 0.8041, 0.4005, 0.8099, 0.4005, 0.8099, 0.4583, 0.8041, 0.4583, 0.8041, 0.4005, 0.8099, 0.4005, 0.8099, 0.4583, 0.8041, 0.4583, 0.8041, 0.4583, 0.8041, 0.4583, 0.8041, 0.4583, 0.8041, 0.4583, 0.8041, 0.4583, 0.8041, 0.4583, 0.8041, 0.4583, 0.8041, 0.4005, 0.8099, 0.4583, 0.8041, 0.4583, 0.8041, 0.4005, 0.8099, 0.4005, 0.8099, 0.4005, 0.8099, 0.4005, 0.8099, 0.4005, 0.8099, 0.4005, 0.8099, 0.4005, 0.8099, 0.4005, 0.8099, 0.4005, 0.8099, 0.4005, 0.8099, 0.4005, 0.8099, 0.4005, 0.8099, 0.4005, 0.8099, 0.4005, 0.8099, 0.4583, 0.8041, 0.4583, 0.8041, 0.4005, 0.8099, 0.4005, 0.8099, 0.4005, 0.8099, 0.4005, 0.8099, 0.4005, 0.8099, 0.4005, 0.8099, 0.4005, 0.8099, 0.4005, 0.8099, 0.4005, 0.8099, 0.4005, 0.8099, 0.4005, 0.8099, 0.4005, 0.8099, 0.4005, 0.8099, 0.4005, 0.8099, 0.4005, 0.8099, 0.4005, 0.8099, 0.4005, 0.8099, 0.4005, 0.8099, 0.4005, 0.8099, 0.4005, 0.8099, 0.4005, 0.8099, 0.4005, 0.8099, 0.4005, 0.8099, 0.4005, 0.8099, 0.4005, 0.8099, 0.4005, 0.8099, 0.4005, 0.8099, 0.4005, 0.8099, 0.4005, 0.8099, 0.4005, 0.8099, 0.4005, 0.8099, 0.4005, 0.8099, 0.4005, 0.8099, 0.4005, 0.8099, 0.4005, 0.8099, 0.4005, 0.8099, 0.4005, 0.8099, 0.4005, 0.8099, 0.4583, 0.8041, 0.4583, 0.8041, 0.4005, 0.8099, 0.4005, 0.8099, 0.4005, 0.8099, 0.4005, 0.8099, 0.4005, 0.8099, 0.4583, 0.8041, 0.4583, 0.8041, 0.4583, 0.8041, 0.4583, 0.8041, 0.4583, 0.8041, 0.4005, 0.8099, 0.4005, 0.8099, 0.4583, 0.8041, 0.4005, 0.8099, 0.4005, 0.8099, 0.4005, 0.8099, 0.4005, 0.8099, 0.4005, 0.8099, 0.4005, 0.8099, 0.4005, 0.8099, 0.4005, 0.8099, 0.4005, 0.8099, 0.4005, 0.8099, 0.4005, 0.8099, 0.4005, 0.8099, 0.4005, 0.8099, 0.4005, 0.8099, 0.4005, 0.8099, 0.4005, 0.8099, 0.4005, 0.8099, 0.4005, 0.8099, 0.4005, 0.8099, 0.4005, 0.8099, 0.4005, 0.8099, 0.4005, 0.8099, 0.4005, 0.8099, 0.4005, 0.8099, 0.4005, 0.8099, 0.4005, 0.8099, 0.4005, 0.8099, 0.4005, 0.8099, 0.4583, 0.8041, 0.4583, 0.8041, 0.4583, 0.8041, 0.4583, 0.8041, 0.4583, 0.8041, 0.4005, 0.8099, 0.4005, 0.8099, 0.4583, 0.8041, 0.4005, 0.8099, 0.4583, 0.8041, 0.4583, 0.8041, 0.4005, 0.8099, 0.4583, 0.8041, 0.4583, 0.8041, 0.4583, 0.8041, 0.4583, 0.8041, 0.4005, 0.8099, 0.4005, 0.8099, 0.4005, 0.8099, 0.4005, 0.8099, 0.4583, 0.8041, 0.4583, 0.8041, 0.4583, 0.8041, 0.4583, 0.8041, 0.4005, 0.8099, 0.4005, 0.8099, 0.4005, 0.8099, 0.4005, 0.8099, 0.4005, 0.8099, 0.4005, 0.8099, 0.4005, 0.8099, 0.4005, 0.8099, 0.4005, 0.8099, 0.4005, 0.8099, 0.4005, 0.8099, 0.4005, 0.8099, 0.4005, 0.8099, 0.4583, 0.8041, 0.4583, 0.8041, 0.4005, 0.8099, 0.4583, 0.8041, 0.4583, 0.8041, 0.4583, 0.8041, 0.4583, 0.8041, 0.4583, 0.8041, 0.4583, 0.8041, 0.4583, 0.8041, 0.4583, 0.8041, 0.4583, 0.8677, 0.4583, 0.875, 0.4583, 0.875, 0.4583, 0.8677, 0.4, 0.8204, 0.4005, 0.8099, 0.4005, 0.8099, 0.4, 0.8204, 0.4005, 0.8099, 0.4005, 0.8099, 0.4005, 0.8099, 0.4005, 0.8099, 0.4005, 0.8099, 0.4005, 0.8099, 0.4005, 0.8099, 0.4005, 0.8099, 0.4005, 0.8099, 0.4005, 0.8099, 0.4005, 0.8099, 0.4005, 0.8099, 0.4005, 0.8099, 0.4005, 0.8099, 0.4005, 0.8099, 0.4005, 0.8099, 0.4005, 0.8099, 0.4005, 0.8099, 0.4005, 0.8099, 0.4005, 0.8099, 0.4005, 0.8099, 0.4005, 0.8099, 0.4005, 0.8099, 0.4005, 0.8099, 0.4005, 0.8099, 0.4005, 0.8099, 0.4005, 0.8099, 0.4005, 0.8099, 0.4005, 0.8099, 0.4005, 0.8099, 0.4005, 0.8099, 0.4005, 0.8099, 0.4005, 0.8099, 0.4005, 0.8099, 0.4005, 0.8099, 0.4005, 0.8099, 0.4005, 0.8099, 0.4005, 0.8099, 0.4005, 0.8099, 0.4005, 0.8099, 0.4005, 0.8099, 0.4005, 0.8099, 0.4005, 0.8099, 0.4005, 0.8099, 0.4005, 0.8099, 0.4005, 0.8099, 0.4005, 0.8099, 0.4005, 0.8099, 0.4005, 0.8099, 0.4005, 0.8099, 0.4005, 0.8099, 0.4005, 0.8099, 0.4005, 0.8099, 0.4005, 0.8099, 0.4005, 0.8099, 0.4005, 0.8099, 0.4005, 0.8099, 0.4005, 0.8099, 0.4005, 0.8099, 0.4005, 0.8099, 0.4005, 0.8099, 0.4005, 0.8099, 0.4005, 0.8099, 0.4005, 0.8099, 0.4005, 0.8099, 0.4005, 0.8099, 0.4005, 0.8099, 0.4005, 0.8099, 0.4005, 0.8099, 0.4005, 0.8099, 0.4005, 0.8099, 0.4005, 0.8099, 0.4005, 0.8099, 0.4005, 0.8099, 0.4005, 0.8099, 0.4005, 0.8099, 0.4005, 0.8099, 0.4005, 0.8099, 0.4005, 0.8099, 0.4005, 0.8099, 0.4005, 0.8099, 0.4005, 0.8099, 0.4005, 0.8099, 0.4005, 0.8099, 0.4005, 0.8099, 0.4005, 0.8099, 0.4005, 0.8099, 0.4005, 0.8099, 0.4005, 0.8099, 0.4005, 0.8099, 0.4005, 0.8099, 0.4005, 0.8099, 0.4005, 0.8099, 0.4005, 0.8099, 0.4005, 0.8099, 0.4005, 0.8099, 0.4005, 0.8099, 0.4005, 0.8099, 0.4005, 0.8099, 0.4005, 0.8099, 0.4005, 0.8099, 0.4005, 0.8099, 0.4005, 0.8099, 0.4005, 0.8099, 0.4005, 0.8099, 0.4005, 0.8099, 0.4005, 0.8099, 0.4005, 0.8099, 0.4005, 0.8099, 0.4005, 0.8099, 0.4005, 0.8099, 0.4005, 0.8099, 0.4005, 0.8099, 0.4005, 0.8099, 0.4005, 0.8099, 0.4005, 0.8099, 0.4005, 0.8099, 0.4005, 0.8099, 0.4005, 0.8099, 0.4005, 0.8099, 0.4005, 0.8099, 0.4005, 0.8099, 0.4005, 0.8099, 0.4005, 0.8099, 0.4005, 0.8099, 0.4005, 0.8099, 0.4005, 0.8099, 0.4005, 0.8099, 0.4005, 0.8099, 0.4005, 0.8099, 0.4005, 0.8099, 0.4005, 0.8099, 0.4005, 0.8099, 0.4005, 0.8099, 0.4005, 0.8099, 0.4005, 0.8099, 0.4005, 0.8099, 0.4005, 0.8099, 0.4005, 0.8099, 0.4005, 0.8099, 0.4005, 0.8099, 0.4005, 0.8099, 0.4005, 0.8099, 0.4005, 0.8099, 0.4005, 0.8099, 0.4005, 0.8099, 0.4005, 0.8099, 0.4005, 0.8099, 0.4005, 0.8099, 0.4005, 0.8099, 0.4005, 0.8099, 0.4005, 0.8099, 0.4005, 0.8099, 0.4005, 0.8099, 0.4005, 0.8099, 0.4005, 0.8099, 0.4005, 0.8099, 0.4005, 0.8099, 0.4005, 0.8099, 0.4005, 0.8099, 0.4005, 0.8099, 0.4005, 0.8099, 0.4005, 0.8099, 0.4005, 0.8099, 0.4005, 0.8099, 0.4005, 0.8099, 0.4005, 0.8099, 0.4005, 0.8099, 0.4005, 0.8099, 0.4005, 0.8099, 0.4005, 0.8099, 0.4005, 0.8099, 0.4005, 0.8099, 0.4005, 0.8099, 0.4005, 0.8099, 0.4005, 0.8099, 0.4005, 0.8099, 0.4005, 0.8099, 0.4005, 0.8099, 0.4005, 0.8099, 0.4005, 0.8099, 0.4005, 0.8099, 0.4005, 0.8099, 0.4005, 0.8099, 0.4005, 0.8099, 0.4005, 0.8099, 0.4005, 0.8099, 0.4005, 0.8099, 0.4005, 0.8099, 0.4005, 0.8099, 0.4005, 0.8099, 0.4005, 0.8099, 0.4005, 0.8099, 0.4005, 0.8099, 0.4005, 0.8099, 0.4005, 0.8099, 0.4005, 0.8099, 0.4005, 0.8099, 0.4005, 0.8099, 0.4005, 0.8099, 0.4005, 0.8099, 0.4005, 0.8099, 0.4005, 0.8099, 0.4005, 0.8099, 0.4005, 0.8099, 0.4005, 0.8099, 0.4005, 0.8099, 0.4005, 0.8099, 0.4005, 0.8099, 0.4005, 0.8099, 0.4005, 0.8099, 0.4005, 0.8099, 0.4005, 0.8099, 0.4005, 0.8099, 0.4005, 0.8099, 0.4005, 0.8099, 0.4005, 0.8099, 0.4005, 0.8099, 0.4005, 0.8099, 0.4005, 0.8099, 0.4005, 0.8099, 0.4005, 0.8099, 0.4005, 0.8099, 0.4005, 0.8099, 0.4005, 0.8099, 0.4005, 0.8099, 0.4005, 0.8099, 0.4005, 0.8099, 0.4005, 0.8099, 0.4005, 0.8099, 0.4005, 0.8099, 0.4005, 0.8099, 0.4005, 0.8099, 0.4005, 0.8099, 0.4005, 0.8099, 0.4005, 0.8099, 0.4005, 0.8099, 0.4005, 0.8099, 0.4005, 0.8099, 0.4005, 0.8099, 0.4005, 0.8099, 0.4005, 0.8099, 0.4005, 0.8099, 0.4005, 0.8099, 0.4005, 0.8099, 0.4005, 0.8099, 0.4005, 0.8099, 0.4005, 0.8099, 0.4005, 0.8099, 0.4005, 0.8099, 0.4005, 0.8099, 0.4005, 0.8099, 0.4005, 0.8099, 0.4005, 0.8099, 0.4005, 0.8099, 0.4005, 0.8099, 0.4005, 0.8099, 0.4005, 0.8099, 0.4005, 0.8099, 0.4005, 0.8099, 0.4005, 0.8099, 0.4005, 0.8099, 0.4005, 0.8099, 0.4005, 0.8099, 0.4005, 0.8099, 0.4005, 0.8099, 0.4005, 0.8099, 0.4005, 0.8099, 0.4005, 0.8099, 0.4005, 0.8099, 0.4005, 0.8099, 0.4005, 0.8099, 0.4005, 0.8099, 0.4005, 0.8099, 0.4005, 0.8099, 0.4005, 0.8099, 0.4005, 0.8099, 0.4005, 0.8099, 0.4005, 0.8099, 0.4005, 0.8099, 0.4005, 0.8099, 0.4005, 0.8099, 0.4005, 0.8099, 0.4005, 0.8099, 0.4005, 0.8099, 0.4005, 0.8099, 0.4005, 0.8099, 0.4005, 0.8099, 0.4005, 0.8099, 0.4005, 0.8099, 0.4005, 0.8099, 0.4005, 0.8099, 0.4005, 0.8099, 0.4005, 0.8099, 0.4005, 0.8099, 0.4005, 0.8099, 0.4005, 0.8099, 0.4005, 0.8099, 0.4005, 0.8099, 0.4005, 0.8099, 0.4005, 0.8099, 0.4005, 0.8099, 0.4005, 0.8099, 0.4005, 0.8099, 0.4005, 0.8099, 0.4005, 0.8099, 0.4005, 0.8099, 0.4005, 0.8099, 0.4005, 0.8099, 0.4005, 0.8099, 0.4005, 0.8099, 0.4005, 0.8099, 0.4005, 0.8099, 0.4005, 0.8099, 0.4005, 0.8099, 0.4005, 0.8099, 0.4005, 0.8099, 0.4005, 0.8099, 0.4005, 0.8099, 0.4005, 0.8099, 0.4005, 0.8099, 0.4005, 0.8099, 0.4005, 0.8099, 0.4005, 0.8099, 0.4005, 0.8099, 0.4005, 0.8099, 0.4005, 0.8099, 0.4005, 0.8099, 0.4005, 0.8099, 0.4005, 0.8099, 0.4005, 0.8099, 0.4005, 0.8099, 0.4005, 0.8099, 0.4005, 0.8099, 0.4005, 0.8099, 0.4005, 0.8099, 0.4005, 0.8099, 0.4005, 0.8099, 0.4005, 0.8099, 0.4005, 0.8099, 0.4005, 0.8099, 0.4005, 0.8099, 0.4005, 0.8099, 0.4005, 0.8099, 0.4005, 0.8099, 0.4005, 0.8099, 0.4005, 0.8099, 0.4005, 0.8099, 0.4005, 0.8099, 0.4005, 0.8099, 0.4005, 0.8099, 0.4005, 0.8099, 0.4005, 0.8099, 0.4005, 0.8099, 0.4005, 0.8099, 0.4005, 0.8099, 0.4005, 0.8099, 0.4005, 0.8099, 0.4005, 0.8099, 0.4005, 0.8099, 0.4005, 0.8099, 0.4005, 0.8099, 0.4005, 0.8099, 0.4005, 0.8099, 0.4005, 0.8099, 0.4005, 0.8099, 0.4005, 0.8099, 0.4005, 0.8099, 0.4005, 0.8099, 0.4005, 0.8099, 0.4005, 0.8099, 0.4005, 0.8099, 0.4005, 0.8099, 0.4005, 0.8099, 0.4005, 0.8099, 0.4005, 0.8099, 0.4005, 0.8099, 0.4005, 0.8099, 0.4005, 0.8099, 0.4005, 0.8099, 0.4005, 0.8099, 0.4005, 0.8099, 0.4005, 0.8099, 0.4005, 0.8099, 0.4005, 0.8099, 0.4005, 0.8099, 0.4005, 0.8099, 0.4005, 0.8099, 0.4005, 0.8099, 0.4005, 0.8099, 0.4005, 0.8099, 0.4005, 0.8099, 0.4005, 0.8099, 0.4005, 0.8099, 0.4005, 0.8099, 0.4005, 0.8099, 0.4005, 0.8099, 0.4005, 0.8099, 0.4005, 0.8099, 0.4005, 0.8099, 0.4005, 0.8099, 0.4005, 0.8099, 0.4005, 0.8099, 0.4005, 0.8099, 0.4005, 0.8099, 0.4005, 0.8099, 0.4005, 0.8099, 0.4005, 0.8099, 0.4005, 0.8099, 0.4005, 0.8099, 0.4005, 0.8099, 0.4005, 0.8099, 0.4005, 0.8099, 0.4005, 0.8099, 0.4005, 0.8099, 0.4005, 0.8099, 0.4005, 0.8099, 0.4005, 0.8099, 0.4005, 0.8099, 0.4005, 0.8099, 0.4005, 0.8099, 0.4005, 0.8099, 0.4005, 0.8099, 0.4005, 0.8099, 0.4005, 0.8099, 0.4005, 0.8099, 0.4005, 0.8099, 0.4005, 0.8099, 0.4005, 0.8099, 0.4005, 0.8099, 0.4005, 0.8099, 0.4005, 0.8099, 0.4005, 0.8099, 0.4005, 0.8099, 0.4005, 0.8099, 0.4005, 0.8099, 0.4005, 0.8099, 0.4005, 0.8099, 0.4005, 0.8099, 0.4005, 0.8099, 0.4005, 0.8099, 0.4005, 0.8099, 0.4005, 0.8099, 0.4005, 0.8099, 0.4005, 0.8099, 0.4005, 0.8099, 0.4005, 0.8099, 0.4005, 0.8099, 0.4005, 0.8099, 0.4005, 0.8099, 0.4005, 0.8099, 0.4005, 0.8099, 0.4005, 0.8099, 0.4005, 0.8099, 0.4005, 0.8099, 0.4005, 0.8099, 0.4005, 0.8099, 0.4005, 0.8099, 0.4005, 0.8099, 0.4005, 0.8099, 0.4005, 0.8099, 0.4005, 0.8099, 0.4005, 0.8099, 0.4005, 0.8099, 0.4005, 0.8099, 0.4005, 0.8099, 0.4005, 0.8099, 0.4005, 0.8099, 0.4005, 0.8099, 0.4005, 0.8099, 0.4005, 0.8099, 0.4005, 0.8099, 0.4005, 0.8099, 0.4005, 0.8099, 0.4005, 0.8099, 0.4005, 0.8099, 0.4005, 0.8099, 0.4005, 0.8099, 0.4005, 0.8099, 0.4005, 0.8099, 0.4005, 0.8099, 0.4005, 0.8099, 0.4005, 0.8099, 0.4005, 0.8099, 0.4005, 0.8099, 0.4005, 0.8099, 0.4005, 0.8099, 0.4005, 0.8099, 0.4005, 0.8099, 0.4005, 0.8099, 0.4005, 0.8099, 0.4005, 0.8099, 0.4005, 0.8099, 0.4005, 0.8099, 0.4005, 0.8099, 0.4005, 0.8099, 0.4005, 0.8099, 0.4005, 0.8099, 0.4005, 0.8099, 0.4005, 0.8099, 0.4005, 0.8099, 0.4005, 0.8099, 0.4005, 0.8099, 0.4005, 0.8099, 0.4005, 0.8099, 0.4005, 0.8099, 0.4005, 0.8099, 0.4005, 0.8099, 0.4005, 0.8099, 0.4005, 0.8099, 0.4005, 0.8099, 0.4005, 0.8099, 0.4005, 0.8099, 0.4005, 0.8099, 0.4005, 0.8099, 0.4005, 0.8099, 0.4005, 0.8099, 0.4005, 0.8099, 0.4005, 0.8099, 0.4005, 0.8099, 0.4005, 0.8099, 0.4005, 0.8099, 0.4005, 0.8099, 0.4005, 0.8099, 0.4583, 0.8041, 0.4583, 0.8041, 0.4583, 0.8041, 0.4583, 0.8041, 0.4005, 0.8099, 0.4583, 0.8041, 0.4583, 0.8041, 0.4005, 0.8099, 0.4583, 0.8041, 0.4005, 0.8099, 0.4005, 0.8099, 0.4583, 0.8041, 0.4583, 0.8041, 0.4583, 0.8041, 0.4583, 0.8041, 0.4583, 0.8041, 0.4005, 0.8099, 0.4005, 0.8099, 0.4005, 0.8099, 0.4005, 0.8099, 0.4005, 0.8099, 0.4005, 0.8099, 0.4005, 0.8099, 0.4005, 0.8099, 0.4005, 0.8099, 0.4005, 0.8099, 0.4005, 0.8099, 0.4005, 0.8099, 0.4005, 0.8099, 0.4005, 0.8099, 0.4005, 0.8099, 0.4005, 0.8099, 0.4005, 0.8099, 0.4005, 0.8099, 0.4005, 0.8099, 0.4005, 0.8099, 0.4005, 0.8099, 0.4005, 0.8099, 0.4005, 0.8099, 0.4005, 0.8099, 0.4005, 0.8099, 0.4005, 0.8099, 0.4005, 0.8099, 0.4005, 0.8099, 0.4583, 0.8041, 0.4583, 0.8041, 0.4583, 0.8041, 0.4583, 0.8041, 0.4005, 0.8099, 0.4005, 0.8099, 0.4005, 0.8099, 0.4005, 0.8099, 0.4005, 0.8099, 0.4005, 0.8099, 0.4005, 0.8099, 0.4005, 0.8099, 0.4005, 0.8099, 0.4005, 0.8099, 0.4005, 0.8099, 0.4005, 0.8099, 0.4005, 0.8099, 0.4005, 0.8099, 0.4005, 0.8099, 0.4005, 0.8099, 0.4005, 0.8099, 0.4005, 0.8099, 0.4005, 0.8099, 0.4005, 0.8099, 0.4005, 0.8099, 0.4005, 0.8099, 0.4005, 0.8099, 0.4005, 0.8099, 0.4005, 0.8099, 0.4005, 0.8099, 0.4005, 0.8099, 0.4005, 0.8099, 0.4005, 0.8099, 0.4005, 0.8099, 0.4005, 0.8099, 0.4005, 0.8099, 0.4005, 0.8099, 0.4005, 0.8099, 0.4005, 0.8099, 0.4005, 0.8099, 0.4005, 0.8099, 0.4005, 0.8099, 0.4005, 0.8099, 0.4005, 0.8099, 0.4583, 0.8677, 0.4583, 0.875, 0.4583, 0.875, 0.4583, 0.8677, 0.4583, 0.8041, 0.4583, 0.8041, 0.4583, 0.8041, 0.4583, 0.8041, 0.4583, 0.8041, 0.4583, 0.8041, 0.4583, 0.8041, 0.4583, 0.8041, 0.4005, 0.8099, 0.4583, 0.8041, 0.4583, 0.8041, 0.4005, 0.8099, 0.4583, 0.8041, 0.4583, 0.8041, 0.4583, 0.8041, 0.4583, 0.8041, 0.4583, 0.8041, 0.4583, 0.8041, 0.4583, 0.8041, 0.4583, 0.8041, 0.4005, 0.8099, 0.4005, 0.8099, 0.4005, 0.8099, 0.4005, 0.8099, 0.4005, 0.8099, 0.4005, 0.8099, 0.4005, 0.8099, 0.4005, 0.8099, 0.4005, 0.8099, 0.4005, 0.8099, 0.4005, 0.8099, 0.4005, 0.8099, 0.4005, 0.8099, 0.4005, 0.8099, 0.4005, 0.8099, 0.4005, 0.8099, 0.4005, 0.8099, 0.4005, 0.8099, 0.4005, 0.8099, 0.4005, 0.8099, 0.4005, 0.8099, 0.4005, 0.8099, 0.4005, 0.8099, 0.4005, 0.8099, 0.4005, 0.8099, 0.4005, 0.8099, 0.4005, 0.8099, 0.4005, 0.8099, 0.4005, 0.8099, 0.4005, 0.8099, 0.4005, 0.8099, 0.4005, 0.8099, 0.4005, 0.8099, 0.4005, 0.8099, 0.4005, 0.8099, 0.4005, 0.8099, 0.4005, 0.8099, 0.4005, 0.8099, 0.4005, 0.8099, 0.4005, 0.8099, 0.4005, 0.8099, 0.4005, 0.8099, 0.4005, 0.8099, 0.4005, 0.8099, 0.4005, 0.8099, 0.4005, 0.8099, 0.4005, 0.8099, 0.4005, 0.8099, 0.4, 0.8204, 0.4005, 0.8099, 0.4005, 0.8099, 0.4, 0.8204, 0.4005, 0.8099, 0.4005, 0.8099, 0.4005, 0.8099, 0.4005, 0.8099, 0.4005, 0.8099, 0.4005, 0.8099, 0.4005, 0.8099, 0.4005, 0.8099, 0.4005, 0.8099, 0.4005, 0.8099, 0.4005, 0.8099, 0.4005, 0.8099, 0.4005, 0.8099, 0.4005, 0.8099, 0.4005, 0.8099, 0.4005, 0.8099, 0.4005, 0.8099, 0.4005, 0.8099, 0.4005, 0.8099, 0.4005, 0.8099, 0.4005, 0.8099, 0.4005, 0.8099, 0.4005, 0.8099, 0.4005, 0.8099, 0.4005, 0.8099, 0.4005, 0.8099, 0.4005, 0.8099, 0.4005, 0.8099, 0.4005, 0.8099, 0.4005, 0.8099, 0.4005, 0.8099, 0.4005, 0.8099, 0.4005, 0.8099, 0.4005, 0.8099, 0.4005, 0.8099, 0.4005, 0.8099, 0.4005, 0.8099, 0.4005, 0.8099, 0.4005, 0.8099, 0.4005, 0.8099, 0.4005, 0.8099, 0.4005, 0.8099, 0.4005, 0.8099, 0.4005, 0.8099, 0.4005, 0.8099, 0.4005, 0.8099, 0.4005, 0.8099, 0.4005, 0.8099, 0.4005, 0.8099, 0.4005, 0.8099, 0.4005, 0.8099, 0.4005, 0.8099, 0.4005, 0.8099, 0.4005, 0.8099, 0.4005, 0.8099, 0.4005, 0.8099, 0.4005, 0.8099, 0.4005, 0.8099, 0.4005, 0.8099, 0.4005, 0.8099, 0.4005, 0.8099, 0.4005, 0.8099, 0.4005, 0.8099, 0.4005, 0.8099, 0.4005, 0.8099, 0.4005, 0.8099, 0.4005, 0.8099, 0.4005, 0.8099, 0.4005, 0.8099, 0.4005, 0.8099, 0.4005, 0.8099, 0.4005, 0.8099, 0.4005, 0.8099, 0.4005, 0.8099, 0.4005, 0.8099, 0.4005, 0.8099, 0.4005, 0.8099, 0.4005, 0.8099, 0.4005, 0.8099, 0.4005, 0.8099, 0.4005, 0.8099, 0.4005, 0.8099, 0.4005, 0.8099, 0.4005, 0.8099, 0.4005, 0.8099, 0.4005, 0.8099, 0.4005, 0.8099, 0.4005, 0.8099, 0.4005, 0.8099, 0.4005, 0.8099, 0.4005, 0.8099, 0.4005, 0.8099, 0.4005, 0.8099, 0.4005, 0.8099, 0.4005, 0.8099, 0.4005, 0.8099, 0.4005, 0.8099, 0.4005, 0.8099, 0.4005, 0.8099, 0.4005, 0.8099, 0.4005, 0.8099, 0.4005, 0.8099, 0.4005, 0.8099, 0.4005, 0.8099, 0.4005, 0.8099, 0.4005, 0.8099, 0.4005, 0.8099, 0.4005, 0.8099, 0.4005, 0.8099, 0.4005, 0.8099, 0.4005, 0.8099, 0.4005, 0.8099, 0.4005, 0.8099, 0.4005, 0.8099, 0.4005, 0.8099, 0.4005, 0.8099, 0.4005, 0.8099, 0.4005, 0.8099, 0.4005, 0.8099, 0.4005, 0.8099, 0.4005, 0.8099, 0.4005, 0.8099, 0.4005, 0.8099, 0.4005, 0.8099, 0.4005, 0.8099, 0.4005, 0.8099, 0.4005, 0.8099, 0.4005, 0.8099, 0.4005, 0.8099, 0.4005, 0.8099, 0.4005, 0.8099, 0.4005, 0.8099, 0.4005, 0.8099, 0.4005, 0.8099, 0.4005, 0.8099, 0.4005, 0.8099, 0.4005, 0.8099, 0.4005, 0.8099, 0.4005, 0.8099, 0.4005, 0.8099, 0.4005, 0.8099, 0.4005, 0.8099, 0.4005, 0.8099, 0.4005, 0.8099, 0.4005, 0.8099, 0.4005, 0.8099, 0.4005, 0.8099, 0.4005, 0.8099, 0.4005, 0.8099, 0.4005, 0.8099, 0.4005, 0.8099, 0.4005, 0.8099, 0.4005, 0.8099, 0.4005, 0.8099, 0.4005, 0.8099, 0.4005, 0.8099, 0.4005, 0.8099, 0.4005, 0.8099, 0.4005, 0.8099, 0.4005, 0.8099, 0.4005, 0.8099, 0.4005, 0.8099, 0.4005, 0.8099, 0.4005, 0.8099, 0.4005, 0.8099, 0.4005, 0.8099, 0.4005, 0.8099, 0.4005, 0.8099, 0.4005, 0.8099, 0.4005, 0.8099, 0.4005, 0.8099, 0.4005, 0.8099, 0.4005, 0.8099, 0.4005, 0.8099, 0.4005, 0.8099, 0.4005, 0.8099, 0.4005, 0.8099, 0.4005, 0.8099, 0.4005, 0.8099, 0.4005, 0.8099, 0.4005, 0.8099, 0.4005, 0.8099, 0.4005, 0.8099, 0.4005, 0.8099, 0.4005, 0.8099, 0.4005, 0.8099, 0.4005, 0.8099, 0.4005, 0.8099, 0.4005, 0.8099, 0.4005, 0.8099, 0.4005, 0.8099, 0.4005, 0.8099, 0.4005, 0.8099, 0.4005, 0.8099, 0.4005, 0.8099, 0.4005, 0.8099, 0.4005, 0.8099, 0.4005, 0.8099, 0.4005, 0.8099, 0.4005, 0.8099, 0.4005, 0.8099, 0.4005, 0.8099, 0.4005, 0.8099, 0.4005, 0.8099, 0.4005, 0.8099, 0.4005, 0.8099, 0.4005, 0.8099, 0.4005, 0.8099, 0.4005, 0.8099, 0.4005, 0.8099, 0.4005, 0.8099, 0.4005, 0.8099, 0.4005, 0.8099, 0.4005, 0.8099, 0.4005, 0.8099, 0.4005, 0.8099, 0.4005, 0.8099, 0.4005, 0.8099, 0.4005, 0.8099, 0.4005, 0.8099, 0.4005, 0.8099, 0.4005, 0.8099, 0.4005, 0.8099, 0.4005, 0.8099, 0.4005, 0.8099, 0.4005, 0.8099, 0.4005, 0.8099, 0.4005, 0.8099, 0.4005, 0.8099, 0.4005, 0.8099, 0.4005, 0.8099, 0.4005, 0.8099, 0.4005, 0.8099, 0.4005, 0.8099, 0.4005, 0.8099, 0.4005, 0.8099, 0.4005, 0.8099, 0.4005, 0.8099, 0.4005, 0.8099, 0.4005, 0.8099, 0.4005, 0.8099, 0.4005, 0.8099, 0.4005, 0.8099, 0.4005, 0.8099, 0.4005, 0.8099, 0.4005, 0.8099, 0.4005, 0.8099, 0.4005, 0.8099, 0.4005, 0.8099, 0.4005, 0.8099, 0.4005, 0.8099, 0.4005, 0.8099, 0.4005, 0.8099, 0.4005, 0.8099, 0.4005, 0.8099, 0.4005, 0.8099, 0.4005, 0.8099, 0.4005, 0.8099, 0.4005, 0.8099, 0.4005, 0.8099, 0.4005, 0.8099, 0.4005, 0.8099, 0.4005, 0.8099, 0.4005, 0.8099, 0.4005, 0.8099, 0.4005, 0.8099, 0.4005, 0.8099, 0.4005, 0.8099, 0.4005, 0.8099, 0.4005, 0.8099, 0.4005, 0.8099, 0.4005, 0.8099, 0.4005, 0.8099, 0.4005, 0.8099, 0.4005, 0.8099, 0.4005, 0.8099, 0.4005, 0.8099, 0.4005, 0.8099, 0.4005, 0.8099, 0.4005, 0.8099, 0.4005, 0.8099, 0.4005, 0.8099, 0.4005, 0.8099, 0.4005, 0.8099, 0.4005, 0.8099, 0.4005, 0.8099, 0.4005, 0.8099, 0.4005, 0.8099, 0.4005, 0.8099, 0.4005, 0.8099, 0.4005, 0.8099, 0.4005, 0.8099, 0.4005, 0.8099, 0.4005, 0.8099, 0.4005, 0.8099, 0.4005, 0.8099, 0.4005, 0.8099, 0.4005, 0.8099, 0.4005, 0.8099, 0.4005, 0.8099, 0.4005, 0.8099, 0.4005, 0.8099, 0.4005, 0.8099, 0.4005, 0.8099, 0.4005, 0.8099, 0.4005, 0.8099, 0.4005, 0.8099, 0.4005, 0.8099, 0.4005, 0.8099, 0.4005, 0.8099, 0.4005, 0.8099, 0.4005, 0.8099, 0.4005, 0.8099, 0.4005, 0.8099, 0.4005, 0.8099, 0.4005, 0.8099, 0.4005, 0.8099, 0.4005, 0.8099, 0.4005, 0.8099, 0.4005, 0.8099, 0.4005, 0.8099, 0.4005, 0.8099, 0.4005, 0.8099, 0.4005, 0.8099, 0.4005, 0.8099, 0.4005, 0.8099, 0.4005, 0.8099, 0.4005, 0.8099, 0.4005, 0.8099, 0.4005, 0.8099, 0.4005, 0.8099, 0.4005, 0.8099, 0.4005, 0.8099, 0.4005, 0.8099, 0.4005, 0.8099, 0.4005, 0.8099, 0.4005, 0.8099, 0.4005, 0.8099, 0.4005, 0.8099, 0.4005, 0.8099, 0.4005, 0.8099, 0.4005, 0.8099, 0.4005, 0.8099, 0.4005, 0.8099, 0.4005, 0.8099, 0.4005, 0.8099, 0.4005, 0.8099, 0.4005, 0.8099, 0.4005, 0.8099, 0.4005, 0.8099, 0.4005, 0.8099, 0.4005, 0.8099, 0.4005, 0.8099, 0.4005, 0.8099, 0.4005, 0.8099, 0.4005, 0.8099, 0.4005, 0.8099, 0.4005, 0.8099, 0.4005, 0.8099, 0.4005, 0.8099, 0.4005, 0.8099, 0.4005, 0.8099, 0.4005, 0.8099, 0.4005, 0.8099, 0.4005, 0.8099, 0.4005, 0.8099, 0.4005, 0.8099, 0.4005, 0.8099, 0.4005, 0.8099, 0.4005, 0.8099, 0.4005, 0.8099, 0.4005, 0.8099, 0.4005, 0.8099, 0.4005, 0.8099, 0.4005, 0.8099, 0.4005, 0.8099, 0.4005, 0.8099, 0.4005, 0.8099, 0.4005, 0.8099, 0.4005, 0.8099, 0.4005, 0.8099, 0.4005, 0.8099, 0.4005, 0.8099, 0.4005, 0.8099, 0.4005, 0.8099, 0.4005, 0.8099, 0.4005, 0.8099, 0.4005, 0.8099, 0.4005, 0.8099, 0.4005, 0.8099, 0.4005, 0.8099, 0.4005, 0.8099, 0.4005, 0.8099, 0.4005, 0.8099, 0.4005, 0.8099, 0.4005, 0.8099, 0.4005, 0.8099, 0.4005, 0.8099, 0.4005, 0.8099, 0.4005, 0.8099, 0.3975, 0.875, 0.3978, 0.8683, 0.3978, 0.8683, 0.3975, 0.875, 0.3978, 0.8683, 0.4, 0.8204, 0.4, 0.8204, 0.3978, 0.8683, 0.4583, 0.8041, 0.4583, 0.8155, 0.4583, 0.8155, 0.4583, 0.8041, 0.4583, 0.8155, 0.4583, 0.8677, 0.4583, 0.8677, 0.4583, 0.8155, 0.3975, 0.875, 0.3978, 0.8683, 0.3978, 0.8683, 0.3975, 0.875, 0.3978, 0.8683, 0.4, 0.8204, 0.4, 0.8204, 0.3978, 0.8683, 0.4583, 0.8041, 0.4583, 0.8155, 0.4583, 0.8155, 0.4583, 0.8041, 0.4583, 0.8155, 0.4583, 0.8677, 0.4583, 0.8677, 0.4583, 0.8155, 0.4583, 0.8041, 0.4583, 0.8155, 0.4583, 0.8155, 0.4583, 0.8041, 0.4583, 0.8155, 0.4583, 0.8677, 0.4583, 0.8677, 0.4583, 0.8155, 0.3975, 0.875, 0.3978, 0.8683, 0.4583, 0.8677, 0.4583, 0.875, 0.3978, 0.8683, 0.4, 0.8204, 0.4583, 0.8155, 0.4583, 0.8677, 0.4583, 0.8041, 0.4583, 0.8155, 0.4583, 0.8155, 0.4583, 0.8041, 0.4583, 0.8155, 0.4583, 0.8677, 0.4583, 0.8677, 0.4583, 0.8155, 0.3975, 0.875, 0.3978, 0.8683, 0.3978, 0.8683, 0.3975, 0.875, 0.3978, 0.8683, 0.4, 0.8204, 0.4, 0.8204, 0.3978, 0.8683, 0.3975, 0.875, 0.3978, 0.8683, 0.3978, 0.8683, 0.3975, 0.875, 0.3978, 0.8683, 0.4, 0.8204, 0.4, 0.8204, 0.3978, 0.8683, 0.3975, 0.875, 0.3978, 0.8683, 0.3978, 0.8683, 0.3975, 0.875, 0.3978, 0.8683, 0.4, 0.8204, 0.4, 0.8204, 0.3978, 0.8683, 0.3975, 0.875, 0.3978, 0.8683, 0.3978, 0.8683, 0.3975, 0.875, 0.3978, 0.8683, 0.4, 0.8204, 0.4, 0.8204, 0.3978, 0.8683, 0.4583, 0.8041, 0.4583, 0.8155, 0.4583, 0.8155, 0.4583, 0.8041, 0.4583, 0.8155, 0.4583, 0.8677, 0.4583, 0.8677, 0.4583, 0.8155, 0.4583, 0.8041, 0.4583, 0.8155, 0.4583, 0.8155, 0.4583, 0.8041, 0.4583, 0.8155, 0.4583, 0.8677, 0.4583, 0.8677, 0.4583, 0.8155, 0.4583, 0.8041, 0.4583, 0.8155, 0.4583, 0.8155, 0.4583, 0.8041, 0.4583, 0.8155, 0.4583, 0.8677, 0.4583, 0.8677, 0.4583, 0.8155, 0.4583, 0.8041, 0.4583, 0.8155, 0.4583, 0.8155, 0.4583, 0.8041, 0.4583, 0.8155, 0.4583, 0.8677, 0.4583, 0.8677, 0.4583, 0.8155, 0.3975, 0.875, 0.3978, 0.8683, 0.3978, 0.8683, 0.3975, 0.875, 0.3978, 0.8683, 0.4, 0.8204, 0.4, 0.8204, 0.3978, 0.8683, 0.3975, 0.875, 0.3978, 0.8683, 0.3978, 0.8683, 0.3975, 0.875, 0.3978, 0.8683, 0.4, 0.8204, 0.4, 0.8204, 0.3978, 0.8683, 0.3975, 0.875, 0.3978, 0.8683, 0.3978, 0.8683, 0.3975, 0.875, 0.3978, 0.8683, 0.4, 0.8204, 0.4, 0.8204, 0.3978, 0.8683, 0.4583, 0.8041, 0.4583, 0.8155, 0.4583, 0.8155, 0.4583, 0.8041, 0.4583, 0.8155, 0.4583, 0.8677, 0.4583, 0.8677, 0.4583, 0.8155, 0.3975, 0.875, 0.3978, 0.8683, 0.3978, 0.8683, 0.3975, 0.875, 0.3978, 0.8683, 0.4, 0.8204, 0.4, 0.8204, 0.3978, 0.8683, 0.4583, 0.8041, 0.4583, 0.8155, 0.4583, 0.8155, 0.4583, 0.8041, 0.4583, 0.8155, 0.4583, 0.8677, 0.4583, 0.8677, 0.4583, 0.8155, 0.3975, 0.875, 0.3978, 0.8683, 0.3978, 0.8683, 0.3975, 0.875, 0.3978, 0.8683, 0.4, 0.8204, 0.4, 0.8204, 0.3978, 0.8683, 0.3975, 0.875, 0.3978, 0.8683, 0.3978, 0.8683, 0.3975, 0.875, 0.3978, 0.8683, 0.4, 0.8204, 0.4, 0.8204, 0.3978, 0.8683, 0.3975, 0.875, 0.3978, 0.8683, 0.3978, 0.8683, 0.3975, 0.875, 0.3978, 0.8683, 0.4, 0.8204, 0.4, 0.8204, 0.3978, 0.8683, 0.3975, 0.875, 0.3978, 0.8683, 0.3978, 0.8683, 0.3975, 0.875, 0.3978, 0.8683, 0.4, 0.8204, 0.4, 0.8204, 0.3978, 0.8683, 0.3975, 0.875, 0.3978, 0.8683, 0.3978, 0.8683, 0.3975, 0.875, 0.3978, 0.8683, 0.4, 0.8204, 0.4, 0.8204, 0.3978, 0.8683, 0.3975, 0.875, 0.3978, 0.8683, 0.3978, 0.8683, 0.3975, 0.875, 0.3978, 0.8683, 0.4, 0.8204, 0.4, 0.8204, 0.3978, 0.8683, 0.3975, 0.875, 0.3978, 0.8683, 0.3978, 0.8683, 0.3975, 0.875, 0.3978, 0.8683, 0.4, 0.8204, 0.4, 0.8204, 0.3978, 0.8683, 0.4005, 0.8099, 0.4, 0.8204, 0.375, 0.8003, 0.375, 0.786, 0.4, 0.8204, 0.3978, 0.8683, 0.375, 0.8658, 0.375, 0.8003, 0.3975, 0.875, 0.3978, 0.8683, 0.3978, 0.8683, 0.3975, 0.875, 0.3978, 0.8683, 0.4, 0.8204, 0.4, 0.8204, 0.3978, 0.8683, 0.4005, 0.8099, 0.4005, 0.8099, 0.4005, 0.8099, 0.4005, 0.8099, 0.4005, 0.8099, 0.4005, 0.8099, 0.4005, 0.8099, 0.4005, 0.8099, 0.375, 0.625, 0.4583, 0.625, 0.4583, 0.638, 0.375, 0.6342, 0.375, 0.6342, 0.4583, 0.638, 0.4583, 0.7299, 0.375, 0.6997, 0.2866, 0.5201, 0.2917, 0.5201, 0.2917, 0.612, 0.2866, 0.612, 0.3975, 0.875, 0.3978, 0.8683, 0.3978, 0.8683, 0.3975, 0.875, 0.3978, 0.8683, 0.4, 0.8204, 0.4, 0.8204, 0.3978, 0.8683, 0.4583, 0.0, 0.5417, 0.0, 0.5417, 0.02011, 0.4583, 0.02011, 0.4583, 0.02011, 0.5417, 0.02011, 0.5417, 0.112, 0.4583, 0.112, 0.375, 0.0, 0.4583, 0.0, 0.4583, 0.02011, 0.375, 0.02011, 0.375, 0.02011, 0.4583, 0.02011, 0.4583, 0.112, 0.375, 0.112, 0.5417, 0.0, 0.625, 0.0, 0.625, 0.02011, 0.5417, 0.02011, 0.5417, 0.02011, 0.625, 0.02011, 0.625, 0.112, 0.5417, 0.112, 0.2917, 0.5, 0.375, 0.5, 0.375, 0.5201, 0.2917, 0.5201, 0.375, 0.5201, 0.375, 0.612, 0.2917, 0.612, 0.5417, 0.625, 0.625, 0.625, 0.625, 0.638, 0.5417, 0.638, 0.5417, 0.638, 0.625, 0.638, 0.625, 0.7299, 0.5417, 0.7299, 0.2083, 0.5201, 0.2144, 0.5201, 0.2144, 0.612, 0.2083, 0.612, 0.2866, 0.5201, 0.2866, 0.612, 0.2866, 0.612, 0.2866, 0.5201, 0.4005, 0.8099, 0.4005, 0.8099, 0.4005, 0.8099, 0.4005, 0.8099, 0.2144, 0.5, 0.2866, 0.5, 0.2866, 0.5201, 0.2144, 0.5201, 0.4583, 0.638, 0.4644, 0.638, 0.4644, 0.7299, 0.4583, 0.7299, 0.4644, 0.638, 0.5366, 0.638, 0.5366, 0.7299, 0.4644, 0.7299, 0.4644, 0.625, 0.4644, 0.638, 0.4583, 0.638, 0.4644, 0.625, 0.5366, 0.625, 0.5366, 0.638, 0.4644, 0.638, 0.4583, 0.7299, 0.4644, 0.7299, 0.4644, 0.75, 0.4583, 0.75, 0.4644, 0.7299, 0.5366, 0.7299, 0.5366, 0.75, 0.4644, 0.75, 0.4005, 0.8099, 0.4005, 0.8099, 0.4005, 0.8099, 0.4005, 0.8099, 0.7144, 0.6667, 0.7866, 0.6667, 0.7866, 0.75, 0.7144, 0.75, 0.4005, 0.8099, 0.4005, 0.8099, 0.4005, 0.8099, 0.4005, 0.8099, 0.2144, 0.612, 0.2866, 0.612, 0.2866, 0.625, 0.2144, 0.625, 0.7083, 0.5, 0.7144, 0.5, 0.7144, 0.5833, 0.7083, 0.5833, 0.7144, 0.5, 0.7866, 0.5, 0.7866, 0.5833, 0.7144, 0.5833, 0.7083, 0.5833, 0.7144, 0.5833, 0.7083, 0.6667, 0.7144, 0.5833, 0.7866, 0.5833, 0.7866, 0.6667, 0.7144, 0.6667, 0.2144, 0.5201, 0.2866, 0.5201, 0.2866, 0.612, 0.2144, 0.612, 0.2866, 0.612, 0.2144, 0.612, 0.2144, 0.612, 0.2866, 0.612, 0.2144, 0.5201, 0.2866, 0.5201, 0.2866, 0.5201, 0.2144, 0.5201, 0.2144, 0.612, 0.2144, 0.5201, 0.2144, 0.5201, 0.2144, 0.612, 0.4005, 0.8099, 0.4005, 0.8099, 0.4005, 0.8099, 0.4005, 0.8099, 0.4005, 0.8099, 0.4005, 0.8099, 0.4005, 0.8099, 0.4005, 0.8099, 0.4005, 0.8099, 0.4005, 0.8099, 0.4005, 0.8099, 0.4005, 0.8099])
me_cube.materials.append(mat_material)
me_cube.use_remesh_preserve_volume = False
me_cube.use_remesh_preserve_attributes = False
me_cube.use_mirror_vertex_groups = False
me_cube.update()
arm_armature_001 = bpy.data.armatures.new('Armature.001')  # bones are not reproduced

# ---- objects
ob_cube = bpy.data.objects.new('Cube', me_cube)
ob_armature = bpy.data.objects.new('Armature', arm_armature_001)

# ---- transforms, parenting, visibility, modifiers, constraints
ob_cube.location = (0.007415, -0.01266, 5.343)
ob_cube.rotation_euler = (0.0, -0.0, 1.571)
ob_cube.lock_rotations_4d = False
ob_cube.empty_display_type = 'ARROWS'
ob_cube.lineart.crease_threshold = 0.0
_m = ob_cube.modifiers.new('Mirror', 'MIRROR')
_m.use_axis = (False, True, False)
_m.use_clip = True
ob_armature.location = (-0.007415, -0.004344, 4.174)
ob_armature.rotation_euler = (0.0, -0.0, 1.571)
ob_armature.show_in_front = True
ob_armature.lineart.crease_threshold = 0.0

# ---- collection membership
col_collection.objects.link(ob_cube)
col_collection.objects.link(ob_armature)

# ---- scene / render settings (as saved in the file)
scene.frame_start = 1; scene.frame_end = 250; scene.frame_set(1)
scene.render.engine = 'BLENDER_EEVEE_NEXT'
scene.cycles.use_denoising = False
scene.cycles.samples = 128
scene.cycles.sampling_pattern = 'TABULATED_SOBOL'
scene.cycles.use_adaptive_sampling = False
scene.cycles.use_light_tree = False
scene.view_settings.view_transform = 'Filmic'
bpy.context.view_layer.update()

# ---- added for rendering (the .blend has no active camera and no usable light): camera, sun
cam_auto = bpy.data.cameras.new('AutoCamera')
cam_auto.lens = 50.0
cam_auto.sensor_width = 36.0
cam_auto.clip_end = 1000.0
ob_auto_camera = bpy.data.objects.new('AutoCamera', cam_auto)
scene.collection.objects.link(ob_auto_camera)
ob_auto_camera.location = (12.0603, -14.3132, 14.0023)
ob_auto_camera.rotation_euler = (1.09748, -7.21219e-08, 0.694738)
scene.camera = ob_auto_camera
light_auto_sun = bpy.data.lights.new('AutoSun', 'SUN')
light_auto_sun.energy = 3.0
light_auto_sun.angle = 0.0523599
ob_auto_sun = bpy.data.objects.new('AutoSun', light_auto_sun)
scene.collection.objects.link(ob_auto_sun)
ob_auto_sun.rotation_euler = (0.872665, 0.174533, 0.523599)
bpy.context.view_layer.update()
